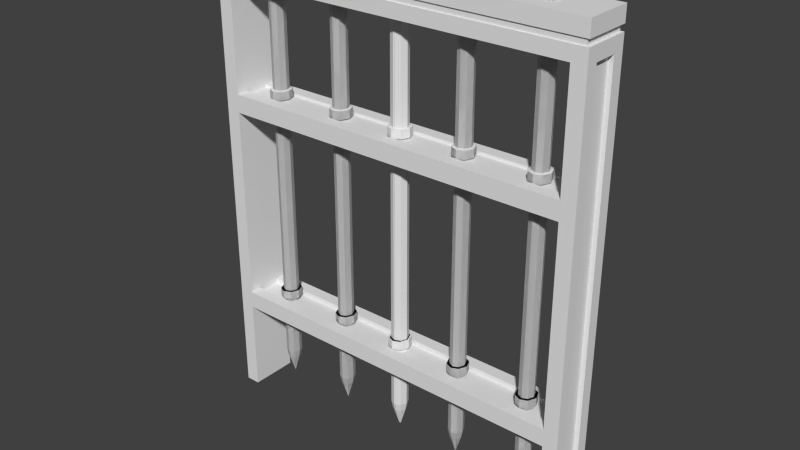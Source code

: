 # Source: TrapGate.blend  (saved by Blender 2.74.0; exported with 4.5.12 LTS)
import bpy
from mathutils import Matrix  # noqa: F401  (used for matrix-valued properties, if any)

bpy.ops.wm.read_factory_settings(use_empty=True)
scene = bpy.context.scene
scene.name = 'Scene'

# ---- collections
col_collection_1 = bpy.data.collections.new('Collection 1'); scene.collection.children.link(col_collection_1)

# ---- world
world_world = bpy.data.worlds.new('World'); scene.world = world_world
world_world.color = (0.05088, 0.05088, 0.05088)
world_world.use_sun_shadow = False
world_world.sun_shadow_jitter_overblur = 0.0
world_world.cycles.sampling_method = 'MANUAL'
world_world.cycles.sample_map_resolution = 256

# ---- meshes
me_cube_001 = bpy.data.meshes.new('Cube.001')
me_cube_001.from_pydata([(1.0, 0.0, -0.5583), (1.0, 0.0, 0.5583), (1.0, -1.484, -0.5583), (1.0, -1.484, 0.5583), (1.0, 1.484, -0.5583), (1.0, 1.484, 0.5583), (1.0, -0.7419, -0.5583), (1.0, -0.7419, 0.5583), (1.0, 0.7419, -0.5583), (1.0, 0.7419, 0.5583), (0.5, 0.0, 0.5583), (0.5, 1.484, 0.5583), (0.5, -1.484, -0.5583), (0.5, 1.484, -0.5583), (0.5, -1.484, 0.5583), (0.5, 0.0, -0.5583), (0.5, -0.7419, 0.5583), (0.5, -0.7419, -0.5583), (0.5, 0.7419, 0.5583), (0.5, 0.7419, -0.5583), (0.9244, 1.484, 0.5583), (0.9244, -1.484, -0.5583), (0.9244, 0.0, -0.5583), (0.9244, -0.7419, -0.5583), (0.9244, 0.7419, -0.5583), (0.9244, 0.0, 0.5583), (0.9244, 1.484, -0.5583), (0.9244, -1.484, 0.5583), (0.9244, -0.7419, 0.5583), (0.9244, 0.7419, 0.5583), (1.0, -1.484, -2.023), (1.0, -0.7419, -2.023), (1.0, 0.0, -2.023), (1.0, 0.7419, -2.023), (1.0, 1.484, -2.023), (0.9244, -1.484, -2.023), (0.5, 1.484, -2.023), (0.9244, 0.0, -2.023), (0.9244, -0.7419, -2.023), (0.9244, 0.7419, -2.023), (0.5, -1.484, -2.023), (0.9244, 1.484, -2.023), (0.5, -0.7419, -2.023), (0.5, 0.7419, -2.023), (1.0, -1.484, -33.78), (1.0, -0.7419, -33.78), (1.0, 0.0, -33.78), (1.0, 0.7419, -33.78), (1.0, 1.484, -33.78), (0.9244, -1.484, -33.78), (0.9244, 0.0, -33.78), (0.9244, -0.7419, -33.78), (0.9244, 0.7419, -33.78), (0.9244, 1.484, -33.78), (0.9244, 0.7419, -17.9), (0.9244, -0.7419, -17.9), (0.9244, -1.484, -17.9), (0.9244, 1.484, -17.9), (0.9244, 0.0, -17.9), (1.0, 1.484, -17.9), (1.0, 0.7419, -17.9), (1.0, -1.484, -17.9), (1.0, -0.7419, -17.9), (0.9244, 0.7419, -9.963), (0.9244, -1.484, -9.963), (1.0, 0.7419, -9.963), (1.0, -1.484, -9.963), (0.9244, -0.7419, -9.963), (0.9244, 1.484, -9.963), (0.9244, 0.0, -9.963), (1.0, 1.484, -9.963), (1.0, -0.7419, -9.963), (0.9244, -0.7419, -25.61), (0.9244, 1.484, -25.61), (0.9244, 0.0, -25.61), (1.0, 1.484, -25.61), (1.0, -0.7419, -25.61), (0.9244, 0.7419, -25.61), (0.9244, -1.484, -25.61), (1.0, 0.7419, -25.61), (1.0, -1.484, -25.61), (0.9244, -0.7419, -11.29), (0.9244, 1.484, -11.29), (0.9244, 0.0, -11.29), (1.0, 1.484, -11.29), (1.0, -0.7419, -11.29), (0.9244, 0.7419, -11.29), (0.9244, -1.484, -11.29), (1.0, 0.7419, -11.29), (1.0, -1.484, -11.29), (0.9244, -0.7419, -26.89), (0.9244, 1.484, -26.89), (0.9244, 0.0, -26.89), (1.0, 1.484, -26.89), (1.0, -0.7419, -26.89), (0.9244, 0.7419, -26.89), (0.9244, -1.484, -26.89), (1.0, 0.7419, -26.89), (1.0, -1.484, -26.89), (0.9766, -0.7419, -2.023), (0.9766, 0.0, -2.023), (0.9766, 0.7419, -2.023), (0.9766, -0.7419, -33.78), (0.9766, 0.0, -33.78), (0.9766, 0.7419, -33.78), (0.9766, 0.7419, -9.963), (0.9766, 0.0, -26.89), (0.9766, -0.7419, -26.89), (0.9766, 0.7419, -25.61), (0.9766, 0.7419, -17.9), (0.9766, 0.0, -11.29), (0.9766, 0.0, -17.9), (0.9766, -0.7419, -11.29), (0.9766, -0.7419, -17.9), (0.9766, 0.7419, -11.29), (0.9766, 0.0, -9.963), (0.9766, -0.7419, -9.963), (0.9766, 0.0, -25.61), (0.9766, -0.7419, -25.61), (0.9766, 0.7419, -26.89), (1.0, 1.484, -1.009), (1.0, -0.7419, -1.009), (0.9244, 1.484, -1.009), (1.0, 0.0, -1.009), (0.5, -1.484, -1.009), (0.9244, -1.484, -1.009), (0.5, 1.484, -1.009), (1.0, -1.484, -1.009), (1.0, 0.7419, -1.009), (0.9852, 1.663e-10, -0.5583), (0.9852, -1.393, -0.5583), (0.9852, 1.393, -0.5583), (0.9852, -0.6964, -0.5583), (0.9852, 0.6964, -0.5583), (0.437, -1.393, -0.5583), (0.437, 1.393, -0.5583), (0.9022, -1.393, -0.5583), (0.9022, 1.393, -0.5583), (0.9852, 1.393, -1.009), (0.9852, -0.6964, -1.009), (0.9022, 1.393, -1.009), (0.9852, 1.663e-10, -1.009), (0.437, -1.393, -1.009), (0.9022, -1.393, -1.009), (0.437, 1.393, -1.009), (0.9852, -1.393, -1.009), (0.9852, 0.6964, -1.009), (0.9244, 0.7419, -10.16), (0.9244, 0.0, -10.16), (0.9244, -0.7419, -10.16), (0.9244, 0.0, -25.97), (0.9244, -0.7419, -25.97), (0.9244, 0.7419, -25.97), (-0.01759, -0.2902, -31.01), (-0.02282, -0.3608, 0.9401), (-0.01759, 0.2902, -31.01), (-0.02282, 0.3608, 0.9401), (0.02537, -0.2902, -31.01), (0.03059, -0.3608, 0.9401), (0.02537, 0.2902, -31.01), (0.03059, 0.3608, 0.9401), (0.003885, 0.4958, 0.9401), (0.003885, 0.3988, -31.01), (0.003885, -0.4958, 0.9401), (0.003885, -0.3988, -31.01), (-0.03521, 0.0, 0.9401), (-0.02756, 6.607e-08, -31.01), (0.04298, 0.0, 0.9401), (0.03533, 6.607e-08, -31.01), (0.003885, 0.0, 0.9401), (0.003885, 6.607e-08, -32.42), (-0.02282, -0.3608, -30.43), (-0.02282, 0.3608, -30.43), (0.03059, 0.3608, -30.43), (0.03059, -0.3608, -30.43), (0.003885, -0.4958, -30.43), (0.003885, 0.4958, -30.43), (0.04298, 6.607e-08, -30.43), (-0.03521, 6.607e-08, -30.43), (0.727, -0.2902, -31.01), (0.7217, -0.3608, 0.9401), (0.727, 0.2902, -31.01), (0.7217, 0.3608, 0.9401), (0.7699, -0.2902, -31.01), (0.7751, -0.3608, 0.9401), (0.7699, 0.2902, -31.01), (0.7751, 0.3608, 0.9401), (0.7484, 0.4958, 0.9401), (0.7484, 0.3988, -31.01), (0.7484, -0.4958, 0.9401), (0.7484, -0.3988, -31.01), (0.7093, 0.0, 0.9401), (0.717, 6.607e-08, -31.01), (0.7875, 0.0, 0.9401), (0.7799, 6.607e-08, -31.01), (0.7484, 0.0, 0.9401), (0.7484, 6.607e-08, -32.42), (0.7217, -0.3608, -30.43), (0.7217, 0.3608, -30.43), (0.7751, 0.3608, -30.43), (0.7751, -0.3608, -30.43), (0.7484, -0.4958, -30.43), (0.7484, 0.4958, -30.43), (0.7875, 6.607e-08, -30.43), (0.7093, 6.607e-08, -30.43), (-0.727, -0.2902, -31.01), (-0.7217, -0.3608, 0.9401), (-0.727, 0.2902, -31.01), (-0.7217, 0.3608, 0.9401), (-0.7699, -0.2902, -31.01), (-0.7751, -0.3608, 0.9401), (-0.7699, 0.2902, -31.01), (-0.7751, 0.3608, 0.9401), (-0.7484, 0.4958, 0.9401), (-0.7484, 0.3988, -31.01), (-0.7484, -0.4958, 0.9401), (-0.7484, -0.3988, -31.01), (-0.7093, 0.0, 0.9401), (-0.717, 6.607e-08, -31.01), (-0.7875, 0.0, 0.9401), (-0.7799, 6.607e-08, -31.01), (-0.7484, 0.0, 0.9401), (-0.7484, 6.607e-08, -32.42), (-0.7217, -0.3608, -30.43), (-0.7217, 0.3608, -30.43), (-0.7751, 0.3608, -30.43), (-0.7751, -0.3608, -30.43), (-0.7484, -0.4958, -30.43), (-0.7484, 0.4958, -30.43), (-0.7875, 6.607e-08, -30.43), (-0.7093, 6.607e-08, -30.43), (0.3353, -0.2902, -31.01), (0.3301, -0.3608, 0.9401), (0.3353, 0.2902, -31.01), (0.3301, 0.3608, 0.9401), (0.3783, -0.2902, -31.01), (0.3835, -0.3608, 0.9401), (0.3783, 0.2902, -31.01), (0.3835, 0.3608, 0.9401), (0.3568, 0.4958, 0.9401), (0.3568, 0.3988, -31.01), (0.3568, -0.4958, 0.9401), (0.3568, -0.3988, -31.01), (0.3177, 0.0, 0.9401), (0.3253, 6.607e-08, -31.01), (0.3959, 0.0, 0.9401), (0.3882, 6.607e-08, -31.01), (0.3568, 0.0, 0.9401), (0.3568, 6.607e-08, -32.42), (0.3301, -0.3608, -30.43), (0.3301, 0.3608, -30.43), (0.3835, 0.3608, -30.43), (0.3835, -0.3608, -30.43), (0.3568, -0.4958, -30.43), (0.3568, 0.4958, -30.43), (0.3959, 6.607e-08, -30.43), (0.3177, 6.607e-08, -30.43), (-0.3353, -0.2902, -31.01), (-0.3301, -0.3608, 0.9401), (-0.3353, 0.2902, -31.01), (-0.3301, 0.3608, 0.9401), (-0.3783, -0.2902, -31.01), (-0.3835, -0.3608, 0.9401), (-0.3783, 0.2902, -31.01), (-0.3835, 0.3608, 0.9401), (-0.3568, 0.4958, 0.9401), (-0.3568, 0.3988, -31.01), (-0.3568, -0.4958, 0.9401), (-0.3568, -0.3988, -31.01), (-0.3177, 0.0, 0.9401), (-0.3253, 6.607e-08, -31.01), (-0.3959, 0.0, 0.9401), (-0.3882, 6.607e-08, -31.01), (-0.3568, 0.0, 0.9401), (-0.3568, 6.607e-08, -32.42), (-0.3301, -0.3608, -30.43), (-0.3301, 0.3608, -30.43), (-0.3835, 0.3608, -30.43), (-0.3835, -0.3608, -30.43), (-0.3568, -0.4958, -30.43), (-0.3568, 0.4958, -30.43), (-0.3959, 6.607e-08, -30.43), (-0.3177, 6.607e-08, -30.43), (-0.7217, -0.3608, -25.68), (-0.7217, 0.3608, -25.68), (-0.7751, 0.3608, -25.68), (-0.7751, -0.3608, -25.68), (-0.7484, -0.4958, -25.68), (-0.7484, 0.4958, -25.68), (-0.7875, 3.304e-08, -25.68), (-0.7093, 3.304e-08, -25.68), (-0.3301, -0.3608, -25.68), (-0.3301, 0.3608, -25.68), (-0.3835, 0.3608, -25.68), (-0.3835, -0.3608, -25.68), (-0.3568, -0.4958, -25.68), (-0.3568, 0.4958, -25.68), (-0.3959, 3.304e-08, -25.68), (-0.3177, 3.304e-08, -25.68), (-0.02282, -0.3608, -25.68), (-0.02282, 0.3608, -25.68), (0.03059, 0.3608, -25.68), (0.03059, -0.3608, -25.68), (0.003885, -0.4958, -25.68), (0.003885, 0.4958, -25.68), (0.04298, 3.304e-08, -25.68), (-0.03521, 3.304e-08, -25.68), (0.3301, -0.3608, -25.68), (0.3301, 0.3608, -25.68), (0.3835, 0.3608, -25.68), (0.3835, -0.3608, -25.68), (0.3568, -0.4958, -25.68), (0.3568, 0.4958, -25.68), (0.3959, 3.304e-08, -25.68), (0.3177, 3.304e-08, -25.68), (0.7217, -0.3608, -25.68), (0.7217, 0.3608, -25.68), (0.7751, 0.3608, -25.68), (0.7751, -0.3608, -25.68), (0.7484, -0.4958, -25.68), (0.7484, 0.4958, -25.68), (0.7875, 3.304e-08, -25.68), (0.7093, 3.304e-08, -25.68), (0.7217, -0.3608, -6.902), (0.7217, 0.3608, -6.902), (0.7751, 0.3608, -6.902), (0.7751, -0.3608, -6.902), (0.7484, -0.4958, -6.902), (0.7484, 0.4958, -6.902), (0.7875, 1.652e-08, -6.902), (0.7093, 1.652e-08, -6.902), (0.3301, -0.3608, -6.902), (0.3301, 0.3608, -6.902), (0.3835, 0.3608, -6.902), (0.3835, -0.3608, -6.902), (0.3568, -0.4958, -6.902), (0.3568, 0.4958, -6.902), (0.3959, 1.652e-08, -6.902), (0.3177, 1.652e-08, -6.902), (-0.02282, -0.3608, -6.902), (-0.02282, 0.3608, -6.902), (0.03059, 0.3608, -6.902), (0.03059, -0.3608, -6.902), (0.003885, -0.4958, -6.902), (0.003885, 0.4958, -6.902), (0.04298, 1.652e-08, -6.902), (-0.03521, 1.652e-08, -6.902), (-0.3301, -0.3608, -6.902), (-0.3301, 0.3608, -6.902), (-0.3835, 0.3608, -6.902), (-0.3835, -0.3608, -6.902), (-0.3568, -0.4958, -6.902), (-0.3568, 0.4958, -6.902), (-0.3959, 1.652e-08, -6.902), (-0.3177, 1.652e-08, -6.902), (-0.7217, -0.3608, -6.902), (-0.7217, 0.3608, -6.902), (-0.7751, 0.3608, -6.902), (-0.7751, -0.3608, -6.902), (-0.7484, -0.4958, -6.902), (-0.7484, 0.4958, -6.902), (-0.7875, 1.652e-08, -6.902), (-0.7093, 1.652e-08, -6.902), (-0.7217, 0.3608, -10.07), (-0.7751, 0.3608, -10.07), (-0.7751, -0.3608, -10.07), (-0.7484, -0.4958, -10.07), (-0.7484, 0.4958, -10.07), (-0.7875, 2.478e-08, -10.07), (-0.7093, 2.478e-08, -10.07), (-0.7217, -0.3608, -10.07), (-0.3301, 0.3608, -10.07), (-0.3835, 0.3608, -10.07), (-0.3835, -0.3608, -10.07), (-0.3568, -0.4958, -10.07), (-0.3568, 0.4958, -10.07), (-0.3959, 2.478e-08, -10.07), (-0.3177, 2.478e-08, -10.07), (-0.3301, -0.3608, -10.07), (-0.02282, 0.3608, -10.07), (0.03059, 0.3608, -10.07), (0.03059, -0.3608, -10.07), (0.003885, -0.4958, -10.07), (0.003885, 0.4958, -10.07), (0.04298, 2.478e-08, -10.07), (-0.03521, 2.478e-08, -10.07), (-0.02282, -0.3608, -10.07), (0.3301, 0.3608, -10.07), (0.3835, 0.3608, -10.07), (0.3835, -0.3608, -10.07), (0.3568, -0.4958, -10.07), (0.3568, 0.4958, -10.07), (0.3959, 2.478e-08, -10.07), (0.3177, 2.478e-08, -10.07), (0.3301, -0.3608, -10.07), (0.7217, 0.3608, -10.07), (0.7751, 0.3608, -10.07), (0.7751, -0.3608, -10.07), (0.7484, -0.4958, -10.07), (0.7484, 0.4958, -10.07), (0.7875, 2.478e-08, -10.07), (0.7093, 2.478e-08, -10.07), (0.7217, -0.3608, -10.07), (0.7217, -0.3608, -9.404), (0.7217, 0.3608, -9.404), (0.7751, 0.3608, -9.404), (0.7751, -0.3608, -9.404), (0.7484, -0.4958, -9.404), (0.7484, 0.4958, -9.404), (0.7875, 2.065e-08, -9.404), (0.7093, 2.065e-08, -9.404), (0.3301, -0.3608, -9.404), (0.3301, 0.3608, -9.404), (0.3835, 0.3608, -9.404), (0.3835, -0.3608, -9.404), (0.3568, -0.4958, -9.404), (0.3568, 0.4958, -9.404), (0.3959, 2.065e-08, -9.404), (0.3177, 2.065e-08, -9.404), (-0.02282, -0.3608, -9.404), (-0.02282, 0.3608, -9.404), (0.03059, 0.3608, -9.404), (0.03059, -0.3608, -9.404), (0.003885, -0.4958, -9.404), (0.003885, 0.4958, -9.404), (0.04298, 2.065e-08, -9.404), (-0.03521, 2.065e-08, -9.404), (-0.3301, -0.3608, -9.404), (-0.3301, 0.3608, -9.404), (-0.3835, 0.3608, -9.404), (-0.3835, -0.3608, -9.404), (-0.3568, -0.4958, -9.404), (-0.3568, 0.4958, -9.404), (-0.3959, 2.065e-08, -9.404), (-0.3177, 2.065e-08, -9.404), (-0.7217, -0.3608, -9.404), (-0.7217, 0.3608, -9.404), (-0.7751, 0.3608, -9.404), (-0.7751, -0.3608, -9.404), (-0.7484, -0.4958, -9.404), (-0.7484, 0.4958, -9.404), (-0.7875, 2.065e-08, -9.404), (-0.7093, 2.065e-08, -9.404), (-0.7117, 0.4919, -10.04), (-0.7852, 0.4919, -10.04), (-0.7852, -0.4919, -10.04), (-0.7484, -0.6784, -10.04), (-0.7484, 0.6784, -10.04), (-0.8019, 2.478e-08, -10.04), (-0.6949, 2.478e-08, -10.04), (-0.7117, -0.4919, -10.04), (-0.3201, 0.4919, -10.04), (-0.3935, 0.4919, -10.04), (-0.3935, -0.4919, -10.04), (-0.3568, -0.6784, -10.04), (-0.3568, 0.6784, -10.04), (-0.4103, 2.478e-08, -10.04), (-0.3033, 2.478e-08, -10.04), (-0.3201, -0.4919, -10.04), (-0.03284, 0.4919, -10.04), (0.04061, 0.4919, -10.04), (0.04061, -0.4919, -10.04), (0.003885, -0.6784, -10.04), (0.003885, 0.6784, -10.04), (0.05738, 2.478e-08, -10.04), (-0.04961, 2.478e-08, -10.04), (-0.03284, -0.4919, -10.04), (0.3201, 0.4919, -10.04), (0.3935, 0.4919, -10.04), (0.3935, -0.4919, -10.04), (0.3568, -0.6784, -10.04), (0.3568, 0.6784, -10.04), (0.4103, 2.478e-08, -10.04), (0.3033, 2.478e-08, -10.04), (0.3201, -0.4919, -10.04), (0.7117, 0.4919, -10.04), (0.7852, 0.4919, -10.04), (0.7852, -0.4919, -10.04), (0.7484, -0.6784, -10.04), (0.7484, 0.6784, -10.04), (0.8019, 2.478e-08, -10.04), (0.6949, 2.478e-08, -10.04), (0.7117, -0.4919, -10.04), (0.7117, -0.4919, -9.44), (0.7117, 0.4919, -9.44), (0.7852, 0.4919, -9.44), (0.7852, -0.4919, -9.44), (0.7484, -0.6784, -9.44), (0.7484, 0.6784, -9.44), (0.8019, 2.065e-08, -9.44), (0.6949, 2.065e-08, -9.44), (0.3201, -0.4919, -9.44), (0.3201, 0.4919, -9.44), (0.3935, 0.4919, -9.44), (0.3935, -0.4919, -9.44), (0.3568, -0.6784, -9.44), (0.3568, 0.6784, -9.44), (0.4103, 2.065e-08, -9.44), (0.3033, 2.065e-08, -9.44), (-0.03284, -0.4919, -9.44), (-0.03284, 0.4919, -9.44), (0.04061, 0.4919, -9.44), (0.04061, -0.4919, -9.44), (0.003885, -0.6784, -9.44), (0.003885, 0.6784, -9.44), (0.05738, 2.065e-08, -9.44), (-0.04961, 2.065e-08, -9.44), (-0.3201, -0.4919, -9.44), (-0.3201, 0.4919, -9.44), (-0.3935, 0.4919, -9.44), (-0.3935, -0.4919, -9.44), (-0.3568, -0.6784, -9.44), (-0.3568, 0.6784, -9.44), (-0.4103, 2.065e-08, -9.44), (-0.3033, 2.065e-08, -9.44), (-0.7117, -0.4919, -9.44), (-0.7117, 0.4919, -9.44), (-0.7852, 0.4919, -9.44), (-0.7852, -0.4919, -9.44), (-0.7484, -0.6784, -9.44), (-0.7484, 0.6784, -9.44), (-0.8019, 2.065e-08, -9.44), (-0.6949, 2.065e-08, -9.44), (0.7217, 0.3608, -25.03), (0.7751, 0.3608, -25.03), (0.7751, -0.3608, -25.03), (0.7484, -0.4958, -25.03), (0.7484, 0.4958, -25.03), (0.7875, 2.891e-08, -25.03), (0.7093, 2.891e-08, -25.03), (0.7217, -0.3608, -25.03), (0.3301, 0.3608, -25.03), (0.3835, 0.3608, -25.03), (0.3835, -0.3608, -25.03), (0.3568, -0.4958, -25.03), (0.3568, 0.4958, -25.03), (0.3959, 2.891e-08, -25.03), (0.3177, 2.891e-08, -25.03), (0.3301, -0.3608, -25.03), (-0.02282, 0.3608, -25.03), (0.03059, 0.3608, -25.03), (0.03059, -0.3608, -25.03), (0.003885, -0.4958, -25.03), (0.003885, 0.4958, -25.03), (0.04298, 2.891e-08, -25.03), (-0.03521, 2.891e-08, -25.03), (-0.02282, -0.3608, -25.03), (-0.3301, 0.3608, -25.03), (-0.3835, 0.3608, -25.03), (-0.3835, -0.3608, -25.03), (-0.3568, -0.4958, -25.03), (-0.3568, 0.4958, -25.03), (-0.3959, 2.891e-08, -25.03), (-0.3177, 2.891e-08, -25.03), (-0.3301, -0.3608, -25.03), (-0.7217, 0.3608, -25.03), (-0.7751, 0.3608, -25.03), (-0.7751, -0.3608, -25.03), (-0.7484, -0.4958, -25.03), (-0.7484, 0.4958, -25.03), (-0.7875, 2.891e-08, -25.03), (-0.7093, 2.891e-08, -25.03), (-0.7217, -0.3608, -25.03), (-0.7122, -0.4857, -25.68), (-0.7122, 0.4857, -25.68), (-0.7847, 0.4857, -25.68), (-0.7847, -0.4857, -25.68), (-0.7484, -0.6696, -25.68), (-0.7484, 0.6696, -25.68), (-0.8012, 4.383e-08, -25.68), (-0.6956, 4.023e-08, -25.68), (-0.3205, -0.4857, -25.68), (-0.3205, 0.4857, -25.68), (-0.393, 0.4857, -25.68), (-0.393, -0.4857, -25.68), (-0.3568, -0.6696, -25.68), (-0.3568, 0.6696, -25.68), (-0.4096, 4.383e-08, -25.68), (-0.304, 4.383e-08, -25.68), (-0.03236, -0.4857, -25.68), (-0.03236, 0.4857, -25.68), (0.04013, 0.4857, -25.68), (0.04013, -0.4857, -25.68), (0.003885, -0.6696, -25.68), (0.003885, 0.6696, -25.68), (0.05669, 4.023e-08, -25.68), (-0.04892, 3.304e-08, -25.68), (0.3205, -0.4857, -25.68), (0.3205, 0.4857, -25.68), (0.393, 0.4857, -25.68), (0.393, -0.4857, -25.68), (0.3568, -0.6696, -25.68), (0.3568, 0.6696, -25.68), (0.4096, 4.383e-08, -25.68), (0.304, 4.383e-08, -25.68), (0.7122, -0.4857, -25.68), (0.7122, 0.4857, -25.68), (0.7847, 0.4857, -25.68), (0.7847, -0.4857, -25.68), (0.7484, -0.6696, -25.68), (0.7484, 0.6696, -25.68), (0.8012, 4.023e-08, -25.68), (0.6956, 4.023e-08, -25.68), (0.7122, 0.4857, -25.03), (0.7847, 0.4857, -25.03), (0.7847, -0.4857, -25.03), (0.7484, -0.6696, -25.03), (0.7484, 0.6696, -25.03), (0.8012, 1.811e-08, -25.03), (0.6956, 1.811e-08, -25.03), (0.7122, -0.4857, -25.03), (0.3205, 0.4857, -25.03), (0.393, 0.4857, -25.03), (0.393, -0.4857, -25.03), (0.3568, -0.6696, -25.03), (0.3568, 0.6696, -25.03), (0.4096, 1.811e-08, -25.03), (0.304, 2.171e-08, -25.03), (0.3205, -0.4857, -25.03), (-0.03236, 0.4857, -25.03), (0.04013, 0.4857, -25.03), (0.04013, -0.4857, -25.03), (0.003885, -0.6696, -25.03), (0.003885, 0.6696, -25.03), (0.05669, 2.171e-08, -25.03), (-0.04892, 1.811e-08, -25.03), (-0.03236, -0.4857, -25.03), (-0.3205, 0.4857, -25.03), (-0.393, 0.4857, -25.03), (-0.393, -0.4857, -25.03), (-0.3568, -0.6696, -25.03), (-0.3568, 0.6696, -25.03), (-0.4096, 1.811e-08, -25.03), (-0.304, 2.171e-08, -25.03), (-0.3205, -0.4857, -25.03), (-0.7122, 0.4857, -25.03), (-0.7847, 0.4857, -25.03), (-0.7847, -0.4857, -25.03), (-0.7484, -0.6696, -25.03), (-0.7484, 0.6696, -25.03), (-0.8012, 1.811e-08, -25.03), (-0.6956, 2.171e-08, -25.03), (-0.7122, -0.4857, -25.03), (-1.0, 0.0, -0.5583), (-1.0, 0.0, 0.5583), (-1.0, -1.484, -0.5583), (-1.0, -1.484, 0.5583), (-1.0, 1.484, -0.5583), (-1.0, 1.484, 0.5583), (-1.0, -0.7419, -0.5583), (-1.0, -0.7419, 0.5583), (-1.0, 0.7419, -0.5583), (-1.0, 0.7419, 0.5583), (-0.5, 0.0, 0.5583), (-0.5, 1.484, 0.5583), (-0.5, -1.484, -0.5583), (-0.5, 1.484, -0.5583), (-0.5, -1.484, 0.5583), (-0.5, 0.0, -0.5583), (-0.5, -0.7419, 0.5583), (-0.5, -0.7419, -0.5583), (-0.5, 0.7419, 0.5583), (-0.5, 0.7419, -0.5583), (-0.9244, 1.484, 0.5583), (-0.9244, -1.484, -0.5583), (-0.9244, 0.0, -0.5583), (-0.9244, -0.7419, -0.5583), (-0.9244, 0.7419, -0.5583), (-0.9244, 0.0, 0.5583), (-0.9244, 1.484, -0.5583), (-0.9244, -1.484, 0.5583), (-0.9244, -0.7419, 0.5583), (-0.9244, 0.7419, 0.5583), (-1.0, -1.484, -2.023), (-1.0, -0.7419, -2.023), (-1.0, 0.0, -2.023), (-1.0, 0.7419, -2.023), (-1.0, 1.484, -2.023), (-0.9244, -1.484, -2.023), (-0.5, 1.484, -2.023), (-0.9244, 0.0, -2.023), (-0.9244, -0.7419, -2.023), (-0.9244, 0.7419, -2.023), (-0.5, -1.484, -2.023), (-0.9244, 1.484, -2.023), (-0.5, -0.7419, -2.023), (-0.5, 0.7419, -2.023), (-1.0, -1.484, -33.78), (-1.0, -0.7419, -33.78), (-1.0, 0.0, -33.78), (-1.0, 0.7419, -33.78), (-1.0, 1.484, -33.78), (-0.9244, -1.484, -33.78), (-0.9244, 0.0, -33.78), (-0.9244, -0.7419, -33.78), (-0.9244, 0.7419, -33.78), (-0.9244, 1.484, -33.78), (-0.9244, 0.7419, -17.9), (-0.9244, -0.7419, -17.9), (-0.9244, -1.484, -17.9), (-0.9244, 1.484, -17.9), (-0.9244, 0.0, -17.9), (-1.0, 1.484, -17.9), (-1.0, 0.7419, -17.9), (-1.0, -1.484, -17.9), (-1.0, -0.7419, -17.9), (-0.9244, 0.7419, -9.963), (-0.9244, -1.484, -9.963), (-1.0, 0.7419, -9.963), (-1.0, -1.484, -9.963), (-0.9244, -0.7419, -9.963), (-0.9244, 1.484, -9.963), (-0.9244, 0.0, -9.963), (-1.0, 1.484, -9.963), (-1.0, -0.7419, -9.963), (-0.9244, -0.7419, -25.61), (-0.9244, 1.484, -25.61), (-0.9244, 0.0, -25.61), (-1.0, 1.484, -25.61), (-1.0, -0.7419, -25.61), (-0.9244, 0.7419, -25.61), (-0.9244, -1.484, -25.61), (-1.0, 0.7419, -25.61), (-1.0, -1.484, -25.61), (-0.9244, -0.7419, -11.29), (-0.9244, 1.484, -11.29), (-0.9244, 0.0, -11.29), (-1.0, 1.484, -11.29), (-1.0, -0.7419, -11.29), (-0.9244, 0.7419, -11.29), (-0.9244, -1.484, -11.29), (-1.0, 0.7419, -11.29), (-1.0, -1.484, -11.29), (-0.9244, -0.7419, -26.89), (-0.9244, 1.484, -26.89), (-0.9244, 0.0, -26.89), (-1.0, 1.484, -26.89), (-1.0, -0.7419, -26.89), (-0.9244, 0.7419, -26.89), (-0.9244, -1.484, -26.89), (-1.0, 0.7419, -26.89), (-1.0, -1.484, -26.89), (-0.9766, -0.7419, -2.023), (-0.9766, 0.0, -2.023), (-0.9766, 0.7419, -2.023), (-0.9766, -0.7419, -33.78), (-0.9766, 0.0, -33.78), (-0.9766, 0.7419, -33.78), (-0.9766, 0.7419, -9.963), (-0.9766, 0.0, -26.89), (-0.9766, -0.7419, -26.89), (-0.9766, 0.7419, -25.61), (-0.9766, 0.7419, -17.9), (-0.9766, 0.0, -11.29), (-0.9766, 0.0, -17.9), (-0.9766, -0.7419, -11.29), (-0.9766, -0.7419, -17.9), (-0.9766, 0.7419, -11.29), (-0.9766, 0.0, -9.963), (-0.9766, -0.7419, -9.963), (-0.9766, 0.0, -25.61), (-0.9766, -0.7419, -25.61), (-0.9766, 0.7419, -26.89), (-1.0, 1.484, -1.009), (-1.0, -0.7419, -1.009), (-0.9244, 1.484, -1.009), (-1.0, 0.0, -1.009), (-0.5, -1.484, -1.009), (-0.9244, -1.484, -1.009), (-0.5, 1.484, -1.009), (-1.0, -1.484, -1.009), (-1.0, 0.7419, -1.009), (-0.9852, 1.663e-10, -0.5583), (-0.9852, -1.393, -0.5583), (-0.9852, 1.393, -0.5583), (-0.9852, -0.6964, -0.5583), (-0.9852, 0.6964, -0.5583), (-0.437, -1.393, -0.5583), (-0.437, 1.393, -0.5583), (-0.9022, -1.393, -0.5583), (-0.9022, 1.393, -0.5583), (-0.9852, 1.393, -1.009), (-0.9852, -0.6964, -1.009), (-0.9022, 1.393, -1.009), (-0.9852, 1.663e-10, -1.009), (-0.437, -1.393, -1.009), (-0.9022, -1.393, -1.009), (-0.437, 1.393, -1.009), (-0.9852, -1.393, -1.009), (-0.9852, 0.6964, -1.009), (-0.9244, 0.7419, -10.16), (-0.9244, 0.0, -10.16), (-0.9244, -0.7419, -10.16), (-0.9244, 0.0, -25.97), (-0.9244, -0.7419, -25.97), (-0.9244, 0.7419, -25.97), (0.0, 0.0, 0.5583), (0.0, 1.484, -0.5583), (0.0, -1.484, 0.5583), (0.0, -0.7419, 0.5583), (0.0, 0.7419, 0.5583), (0.0, 1.484, 0.5583), (0.0, -1.484, -0.5583), (0.0, 0.0, -0.5583), (0.0, -0.7419, -0.5583), (0.0, 0.7419, -0.5583), (0.0, 1.484, -2.023), (0.0, -1.484, -2.023), (0.0, -0.7419, -2.023), (0.0, 0.7419, -2.023), (0.0, 1.484, -1.009), (0.0, -1.484, -1.009), (0.0, 1.393, -0.5583), (0.0, -1.393, -0.5583), (0.0, 1.393, -1.009), (0.0, -1.393, -1.009), (0.0, 1.484, -11.29), (0.0, -1.484, -11.29), (0.0, -0.7419, -11.29), (0.0, 0.7419, -11.29), (0.0, 0.0, -11.29), (0.0, 1.484, -9.963), (0.0, -1.484, -9.963), (0.0, -0.7419, -9.963), (0.0, 0.7419, -9.963), (0.0, -0.7419, -10.16), (0.0, 0.7419, -10.16), (0.0, 0.0, -10.16), (0.0, -0.7419, -26.89), (0.0, 0.0, -26.89), (0.0, 0.7419, -26.89), (0.0, 1.484, -26.89), (0.0, -1.484, -26.89), (0.0, 1.484, -25.61), (0.0, 0.7419, -25.61), (0.0, -0.7419, -25.61), (0.0, -1.484, -25.61), (0.0, 0.0, -25.97), (0.0, 0.7419, -25.97), (0.0, -0.7419, -25.97), (0.01759, -0.2902, -31.01), (0.02282, -0.3608, 0.9401), (0.01759, 0.2902, -31.01), (0.02282, 0.3608, 0.9401), (-0.02537, -0.2902, -31.01), (-0.03059, -0.3608, 0.9401), (-0.02537, 0.2902, -31.01), (-0.03059, 0.3608, 0.9401), (-0.003885, 0.4958, 0.9401), (-0.003885, 0.3988, -31.01), (-0.003885, -0.4958, 0.9401), (-0.003885, -0.3988, -31.01), (0.03521, 0.0, 0.9401), (0.02756, 6.607e-08, -31.01), (-0.04298, 0.0, 0.9401), (-0.03533, 6.607e-08, -31.01), (-0.003885, 0.0, 0.9401), (-0.003885, 6.607e-08, -32.42), (0.02282, -0.3608, -30.43), (0.02282, 0.3608, -30.43), (-0.03059, 0.3608, -30.43), (-0.03059, -0.3608, -30.43), (-0.003885, -0.4958, -30.43), (-0.003885, 0.4958, -30.43), (-0.04298, 6.607e-08, -30.43), (0.03521, 6.607e-08, -30.43), (-0.727, -0.2902, -31.01), (-0.7217, -0.3608, 0.9401), (-0.727, 0.2902, -31.01), (-0.7217, 0.3608, 0.9401), (-0.7699, -0.2902, -31.01), (-0.7751, -0.3608, 0.9401), (-0.7699, 0.2902, -31.01), (-0.7751, 0.3608, 0.9401), (-0.7484, 0.4958, 0.9401), (-0.7484, 0.3988, -31.01), (-0.7484, -0.4958, 0.9401), (-0.7484, -0.3988, -31.01), (-0.7093, 0.0, 0.9401), (-0.717, 6.607e-08, -31.01), (-0.7875, 0.0, 0.9401), (-0.7799, 6.607e-08, -31.01), (-0.7484, 0.0, 0.9401), (-0.7484, 6.607e-08, -32.42), (-0.7217, -0.3608, -30.43), (-0.7217, 0.3608, -30.43), (-0.7751, 0.3608, -30.43), (-0.7751, -0.3608, -30.43), (-0.7484, -0.4958, -30.43), (-0.7484, 0.4958, -30.43), (-0.7875, 6.607e-08, -30.43), (-0.7093, 6.607e-08, -30.43), (0.727, -0.2902, -31.01), (0.7217, -0.3608, 0.9401), (0.727, 0.2902, -31.01), (0.7217, 0.3608, 0.9401), (0.7699, -0.2902, -31.01), (0.7751, -0.3608, 0.9401), (0.7699, 0.2902, -31.01), (0.7751, 0.3608, 0.9401), (0.7484, 0.4958, 0.9401), (0.7484, 0.3988, -31.01), (0.7484, -0.4958, 0.9401), (0.7484, -0.3988, -31.01), (0.7093, 0.0, 0.9401), (0.717, 6.607e-08, -31.01), (0.7875, 0.0, 0.9401), (0.7799, 6.607e-08, -31.01), (0.7484, 0.0, 0.9401), (0.7484, 6.607e-08, -32.42), (0.7217, -0.3608, -30.43), (0.7217, 0.3608, -30.43), (0.7751, 0.3608, -30.43), (0.7751, -0.3608, -30.43), (0.7484, -0.4958, -30.43), (0.7484, 0.4958, -30.43), (0.7875, 6.607e-08, -30.43), (0.7093, 6.607e-08, -30.43), (-0.3353, -0.2902, -31.01), (-0.3301, -0.3608, 0.9401), (-0.3353, 0.2902, -31.01), (-0.3301, 0.3608, 0.9401), (-0.3783, -0.2902, -31.01), (-0.3835, -0.3608, 0.9401), (-0.3783, 0.2902, -31.01), (-0.3835, 0.3608, 0.9401), (-0.3568, 0.4958, 0.9401), (-0.3568, 0.3988, -31.01), (-0.3568, -0.4958, 0.9401), (-0.3568, -0.3988, -31.01), (-0.3177, 0.0, 0.9401), (-0.3253, 6.607e-08, -31.01), (-0.3959, 0.0, 0.9401), (-0.3882, 6.607e-08, -31.01), (-0.3568, 0.0, 0.9401), (-0.3568, 6.607e-08, -32.42), (-0.3301, -0.3608, -30.43), (-0.3301, 0.3608, -30.43), (-0.3835, 0.3608, -30.43), (-0.3835, -0.3608, -30.43), (-0.3568, -0.4958, -30.43), (-0.3568, 0.4958, -30.43), (-0.3959, 6.607e-08, -30.43), (-0.3177, 6.607e-08, -30.43), (0.3353, -0.2902, -31.01), (0.3301, -0.3608, 0.9401), (0.3353, 0.2902, -31.01), (0.3301, 0.3608, 0.9401), (0.3783, -0.2902, -31.01), (0.3835, -0.3608, 0.9401), (0.3783, 0.2902, -31.01), (0.3835, 0.3608, 0.9401), (0.3568, 0.4958, 0.9401), (0.3568, 0.3988, -31.01), (0.3568, -0.4958, 0.9401), (0.3568, -0.3988, -31.01), (0.3177, 0.0, 0.9401), (0.3253, 6.607e-08, -31.01), (0.3959, 0.0, 0.9401), (0.3882, 6.607e-08, -31.01), (0.3568, 0.0, 0.9401), (0.3568, 6.607e-08, -32.42), (0.3301, -0.3608, -30.43), (0.3301, 0.3608, -30.43), (0.3835, 0.3608, -30.43), (0.3835, -0.3608, -30.43), (0.3568, -0.4958, -30.43), (0.3568, 0.4958, -30.43), (0.3959, 6.607e-08, -30.43), (0.3177, 6.607e-08, -30.43), (0.7217, -0.3608, -25.68), (0.7217, 0.3608, -25.68), (0.7751, 0.3608, -25.68), (0.7751, -0.3608, -25.68), (0.7484, -0.4958, -25.68), (0.7484, 0.4958, -25.68), (0.7875, 3.304e-08, -25.68), (0.7093, 3.304e-08, -25.68), (0.3301, -0.3608, -25.68), (0.3301, 0.3608, -25.68), (0.3835, 0.3608, -25.68), (0.3835, -0.3608, -25.68), (0.3568, -0.4958, -25.68), (0.3568, 0.4958, -25.68), (0.3959, 3.304e-08, -25.68), (0.3177, 3.304e-08, -25.68), (0.02282, -0.3608, -25.68), (0.02282, 0.3608, -25.68), (-0.03059, 0.3608, -25.68), (-0.03059, -0.3608, -25.68), (-0.003885, -0.4958, -25.68), (-0.003885, 0.4958, -25.68), (-0.04298, 3.304e-08, -25.68), (0.03521, 3.304e-08, -25.68), (-0.3301, -0.3608, -25.68), (-0.3301, 0.3608, -25.68), (-0.3835, 0.3608, -25.68), (-0.3835, -0.3608, -25.68), (-0.3568, -0.4958, -25.68), (-0.3568, 0.4958, -25.68), (-0.3959, 3.304e-08, -25.68), (-0.3177, 3.304e-08, -25.68), (-0.7217, -0.3608, -25.68), (-0.7217, 0.3608, -25.68), (-0.7751, 0.3608, -25.68), (-0.7751, -0.3608, -25.68), (-0.7484, -0.4958, -25.68), (-0.7484, 0.4958, -25.68), (-0.7875, 3.304e-08, -25.68), (-0.7093, 3.304e-08, -25.68), (-0.7217, -0.3608, -6.902), (-0.7217, 0.3608, -6.902), (-0.7751, 0.3608, -6.902), (-0.7751, -0.3608, -6.902), (-0.7484, -0.4958, -6.902), (-0.7484, 0.4958, -6.902), (-0.7875, 1.652e-08, -6.902), (-0.7093, 1.652e-08, -6.902), (-0.3301, -0.3608, -6.902), (-0.3301, 0.3608, -6.902), (-0.3835, 0.3608, -6.902), (-0.3835, -0.3608, -6.902), (-0.3568, -0.4958, -6.902), (-0.3568, 0.4958, -6.902), (-0.3959, 1.652e-08, -6.902), (-0.3177, 1.652e-08, -6.902), (0.02282, -0.3608, -6.902), (0.02282, 0.3608, -6.902), (-0.03059, 0.3608, -6.902), (-0.03059, -0.3608, -6.902), (-0.003885, -0.4958, -6.902), (-0.003885, 0.4958, -6.902), (-0.04298, 1.652e-08, -6.902), (0.03521, 1.652e-08, -6.902), (0.3301, -0.3608, -6.902), (0.3301, 0.3608, -6.902), (0.3835, 0.3608, -6.902), (0.3835, -0.3608, -6.902), (0.3568, -0.4958, -6.902), (0.3568, 0.4958, -6.902), (0.3959, 1.652e-08, -6.902), (0.3177, 1.652e-08, -6.902), (0.7217, -0.3608, -6.902), (0.7217, 0.3608, -6.902), (0.7751, 0.3608, -6.902), (0.7751, -0.3608, -6.902), (0.7484, -0.4958, -6.902), (0.7484, 0.4958, -6.902), (0.7875, 1.652e-08, -6.902), (0.7093, 1.652e-08, -6.902), (0.7217, 0.3608, -10.07), (0.7751, 0.3608, -10.07), (0.7751, -0.3608, -10.07), (0.7484, -0.4958, -10.07), (0.7484, 0.4958, -10.07), (0.7875, 2.478e-08, -10.07), (0.7093, 2.478e-08, -10.07), (0.7217, -0.3608, -10.07), (0.3301, 0.3608, -10.07), (0.3835, 0.3608, -10.07), (0.3835, -0.3608, -10.07), (0.3568, -0.4958, -10.07), (0.3568, 0.4958, -10.07), (0.3959, 2.478e-08, -10.07), (0.3177, 2.478e-08, -10.07), (0.3301, -0.3608, -10.07), (0.02282, 0.3608, -10.07), (-0.03059, 0.3608, -10.07), (-0.03059, -0.3608, -10.07), (-0.003885, -0.4958, -10.07), (-0.003885, 0.4958, -10.07), (-0.04298, 2.478e-08, -10.07), (0.03521, 2.478e-08, -10.07), (0.02282, -0.3608, -10.07), (-0.3301, 0.3608, -10.07), (-0.3835, 0.3608, -10.07), (-0.3835, -0.3608, -10.07), (-0.3568, -0.4958, -10.07), (-0.3568, 0.4958, -10.07), (-0.3959, 2.478e-08, -10.07), (-0.3177, 2.478e-08, -10.07), (-0.3301, -0.3608, -10.07), (-0.7217, 0.3608, -10.07), (-0.7751, 0.3608, -10.07), (-0.7751, -0.3608, -10.07), (-0.7484, -0.4958, -10.07), (-0.7484, 0.4958, -10.07), (-0.7875, 2.478e-08, -10.07), (-0.7093, 2.478e-08, -10.07), (-0.7217, -0.3608, -10.07), (-0.7217, -0.3608, -9.404), (-0.7217, 0.3608, -9.404), (-0.7751, 0.3608, -9.404), (-0.7751, -0.3608, -9.404), (-0.7484, -0.4958, -9.404), (-0.7484, 0.4958, -9.404), (-0.7875, 2.065e-08, -9.404), (-0.7093, 2.065e-08, -9.404), (-0.3301, -0.3608, -9.404), (-0.3301, 0.3608, -9.404), (-0.3835, 0.3608, -9.404), (-0.3835, -0.3608, -9.404), (-0.3568, -0.4958, -9.404), (-0.3568, 0.4958, -9.404), (-0.3959, 2.065e-08, -9.404), (-0.3177, 2.065e-08, -9.404), (0.02282, -0.3608, -9.404), (0.02282, 0.3608, -9.404), (-0.03059, 0.3608, -9.404), (-0.03059, -0.3608, -9.404), (-0.003885, -0.4958, -9.404), (-0.003885, 0.4958, -9.404), (-0.04298, 2.065e-08, -9.404), (0.03521, 2.065e-08, -9.404), (0.3301, -0.3608, -9.404), (0.3301, 0.3608, -9.404), (0.3835, 0.3608, -9.404), (0.3835, -0.3608, -9.404), (0.3568, -0.4958, -9.404), (0.3568, 0.4958, -9.404), (0.3959, 2.065e-08, -9.404), (0.3177, 2.065e-08, -9.404), (0.7217, -0.3608, -9.404), (0.7217, 0.3608, -9.404), (0.7751, 0.3608, -9.404), (0.7751, -0.3608, -9.404), (0.7484, -0.4958, -9.404), (0.7484, 0.4958, -9.404), (0.7875, 2.065e-08, -9.404), (0.7093, 2.065e-08, -9.404), (0.7117, 0.4919, -10.04), (0.7852, 0.4919, -10.04), (0.7852, -0.4919, -10.04), (0.7484, -0.6784, -10.04), (0.7484, 0.6784, -10.04), (0.8019, 2.478e-08, -10.04), (0.6949, 2.478e-08, -10.04), (0.7117, -0.4919, -10.04), (0.3201, 0.4919, -10.04), (0.3935, 0.4919, -10.04), (0.3935, -0.4919, -10.04), (0.3568, -0.6784, -10.04), (0.3568, 0.6784, -10.04), (0.4103, 2.478e-08, -10.04), (0.3033, 2.478e-08, -10.04), (0.3201, -0.4919, -10.04), (0.03284, 0.4919, -10.04), (-0.04061, 0.4919, -10.04), (-0.04061, -0.4919, -10.04), (-0.003885, -0.6784, -10.04), (-0.003885, 0.6784, -10.04), (-0.05738, 2.478e-08, -10.04), (0.04961, 2.478e-08, -10.04), (0.03284, -0.4919, -10.04), (-0.3201, 0.4919, -10.04), (-0.3935, 0.4919, -10.04), (-0.3935, -0.4919, -10.04), (-0.3568, -0.6784, -10.04), (-0.3568, 0.6784, -10.04), (-0.4103, 2.478e-08, -10.04), (-0.3033, 2.478e-08, -10.04), (-0.3201, -0.4919, -10.04), (-0.7117, 0.4919, -10.04), (-0.7852, 0.4919, -10.04), (-0.7852, -0.4919, -10.04), (-0.7484, -0.6784, -10.04), (-0.7484, 0.6784, -10.04), (-0.8019, 2.478e-08, -10.04), (-0.6949, 2.478e-08, -10.04), (-0.7117, -0.4919, -10.04), (-0.7117, -0.4919, -9.44), (-0.7117, 0.4919, -9.44), (-0.7852, 0.4919, -9.44), (-0.7852, -0.4919, -9.44), (-0.7484, -0.6784, -9.44), (-0.7484, 0.6784, -9.44), (-0.8019, 2.065e-08, -9.44), (-0.6949, 2.065e-08, -9.44), (-0.3201, -0.4919, -9.44), (-0.3201, 0.4919, -9.44), (-0.3935, 0.4919, -9.44), (-0.3935, -0.4919, -9.44), (-0.3568, -0.6784, -9.44), (-0.3568, 0.6784, -9.44), (-0.4103, 2.065e-08, -9.44), (-0.3033, 2.065e-08, -9.44), (0.03284, -0.4919, -9.44), (0.03284, 0.4919, -9.44), (-0.04061, 0.4919, -9.44), (-0.04061, -0.4919, -9.44), (-0.003885, -0.6784, -9.44), (-0.003885, 0.6784, -9.44), (-0.05738, 2.065e-08, -9.44), (0.04961, 2.065e-08, -9.44), (0.3201, -0.4919, -9.44), (0.3201, 0.4919, -9.44), (0.3935, 0.4919, -9.44), (0.3935, -0.4919, -9.44), (0.3568, -0.6784, -9.44), (0.3568, 0.6784, -9.44), (0.4103, 2.065e-08, -9.44), (0.3033, 2.065e-08, -9.44), (0.7117, -0.4919, -9.44), (0.7117, 0.4919, -9.44), (0.7852, 0.4919, -9.44), (0.7852, -0.4919, -9.44), (0.7484, -0.6784, -9.44), (0.7484, 0.6784, -9.44), (0.8019, 2.065e-08, -9.44), (0.6949, 2.065e-08, -9.44), (-0.7217, 0.3608, -25.03), (-0.7751, 0.3608, -25.03), (-0.7751, -0.3608, -25.03), (-0.7484, -0.4958, -25.03), (-0.7484, 0.4958, -25.03), (-0.7875, 2.891e-08, -25.03), (-0.7093, 2.891e-08, -25.03), (-0.7217, -0.3608, -25.03), (-0.3301, 0.3608, -25.03), (-0.3835, 0.3608, -25.03), (-0.3835, -0.3608, -25.03), (-0.3568, -0.4958, -25.03), (-0.3568, 0.4958, -25.03), (-0.3959, 2.891e-08, -25.03), (-0.3177, 2.891e-08, -25.03), (-0.3301, -0.3608, -25.03), (0.02282, 0.3608, -25.03), (-0.03059, 0.3608, -25.03), (-0.03059, -0.3608, -25.03), (-0.003885, -0.4958, -25.03), (-0.003885, 0.4958, -25.03), (-0.04298, 2.891e-08, -25.03), (0.03521, 2.891e-08, -25.03), (0.02282, -0.3608, -25.03), (0.3301, 0.3608, -25.03), (0.3835, 0.3608, -25.03), (0.3835, -0.3608, -25.03), (0.3568, -0.4958, -25.03), (0.3568, 0.4958, -25.03), (0.3959, 2.891e-08, -25.03), (0.3177, 2.891e-08, -25.03), (0.3301, -0.3608, -25.03), (0.7217, 0.3608, -25.03), (0.7751, 0.3608, -25.03), (0.7751, -0.3608, -25.03), (0.7484, -0.4958, -25.03), (0.7484, 0.4958, -25.03), (0.7875, 2.891e-08, -25.03), (0.7093, 2.891e-08, -25.03), (0.7217, -0.3608, -25.03), (0.7122, -0.4857, -25.68), (0.7122, 0.4857, -25.68), (0.7847, 0.4857, -25.68), (0.7847, -0.4857, -25.68), (0.7484, -0.6696, -25.68), (0.7484, 0.6696, -25.68), (0.8012, 4.383e-08, -25.68), (0.6956, 4.023e-08, -25.68), (0.3205, -0.4857, -25.68), (0.3205, 0.4857, -25.68), (0.393, 0.4857, -25.68), (0.393, -0.4857, -25.68), (0.3568, -0.6696, -25.68), (0.3568, 0.6696, -25.68), (0.4096, 4.383e-08, -25.68), (0.304, 4.383e-08, -25.68), (0.03236, -0.4857, -25.68), (0.03236, 0.4857, -25.68), (-0.04013, 0.4857, -25.68), (-0.04013, -0.4857, -25.68), (-0.003885, -0.6696, -25.68), (-0.003885, 0.6696, -25.68), (-0.05669, 4.023e-08, -25.68), (0.04892, 3.304e-08, -25.68), (-0.3205, -0.4857, -25.68), (-0.3205, 0.4857, -25.68), (-0.393, 0.4857, -25.68), (-0.393, -0.4857, -25.68), (-0.3568, -0.6696, -25.68), (-0.3568, 0.6696, -25.68), (-0.4096, 4.383e-08, -25.68), (-0.304, 4.383e-08, -25.68), (-0.7122, -0.4857, -25.68), (-0.7122, 0.4857, -25.68), (-0.7847, 0.4857, -25.68), (-0.7847, -0.4857, -25.68), (-0.7484, -0.6696, -25.68), (-0.7484, 0.6696, -25.68), (-0.8012, 4.023e-08, -25.68), (-0.6956, 4.023e-08, -25.68), (-0.7122, 0.4857, -25.03), (-0.7847, 0.4857, -25.03), (-0.7847, -0.4857, -25.03), (-0.7484, -0.6696, -25.03), (-0.7484, 0.6696, -25.03), (-0.8012, 1.811e-08, -25.03), (-0.6956, 1.811e-08, -25.03), (-0.7122, -0.4857, -25.03), (-0.3205, 0.4857, -25.03), (-0.393, 0.4857, -25.03), (-0.393, -0.4857, -25.03), (-0.3568, -0.6696, -25.03), (-0.3568, 0.6696, -25.03), (-0.4096, 1.811e-08, -25.03), (-0.304, 2.171e-08, -25.03), (-0.3205, -0.4857, -25.03), (0.03236, 0.4857, -25.03), (-0.04013, 0.4857, -25.03), (-0.04013, -0.4857, -25.03), (-0.003885, -0.6696, -25.03), (-0.003885, 0.6696, -25.03), (-0.05669, 2.171e-08, -25.03), (0.04892, 1.811e-08, -25.03), (0.03236, -0.4857, -25.03), (0.3205, 0.4857, -25.03), (0.393, 0.4857, -25.03), (0.393, -0.4857, -25.03), (0.3568, -0.6696, -25.03), (0.3568, 0.6696, -25.03), (0.4096, 1.811e-08, -25.03), (0.304, 2.171e-08, -25.03), (0.3205, -0.4857, -25.03), (0.7122, 0.4857, -25.03), (0.7847, 0.4857, -25.03), (0.7847, -0.4857, -25.03), (0.7484, -0.6696, -25.03), (0.7484, 0.6696, -25.03), (0.8012, 1.811e-08, -25.03), (0.6956, 2.171e-08, -25.03), (0.7122, -0.4857, -25.03)], [], [(20, 5, 4, 26), (7, 3, 2, 6), (24, 19, 43, 39), (810, 126, 36, 806), (9, 1, 0, 8), (1, 7, 6, 0), (5, 9, 8, 4), (22, 24, 39, 37), (803, 805, 19, 15), (25, 29, 18, 10), (28, 25, 10, 16), (27, 14, 12, 21), (29, 20, 11, 18), (804, 803, 15, 17), (122, 120, 34, 41), (123, 121, 31, 32), (801, 11, 13, 797), (27, 28, 16, 14), (3, 7, 28, 27), (9, 5, 20, 29), (3, 27, 21, 2), (7, 1, 25, 28), (1, 9, 29, 25), (15, 19, 24, 22), (17, 15, 22, 23), (125, 124, 40, 35), (17, 23, 38, 42), (11, 20, 26, 13), (92, 95, 52, 50), (90, 92, 50, 51), (95, 91, 53, 52), (96, 90, 51, 49), (809, 806, 36, 43), (807, 808, 42, 40), (43, 36, 41, 39), (40, 42, 38, 35), (121, 127, 30, 31), (127, 125, 35, 30), (120, 128, 33, 34), (804, 17, 42, 808), (128, 123, 32, 33), (23, 22, 37, 38), (126, 122, 41, 36), (49, 51, 45, 44), (52, 53, 48, 47), (51, 50, 46, 45), (50, 52, 47, 46), (91, 93, 48, 53), (31, 71, 116, 99), (98, 96, 49, 44), (93, 97, 47, 48), (65, 33, 101, 105), (94, 98, 44, 45), (85, 89, 61, 62), (47, 97, 119, 104), (84, 88, 60, 59), (89, 87, 56, 61), (85, 62, 113, 112), (82, 84, 59, 57), (87, 81, 55, 56), (86, 82, 57, 54), (81, 83, 58, 55), (83, 86, 54, 58), (37, 39, 63, 69), (38, 37, 69, 67), (39, 41, 68, 63), (35, 38, 67, 64), (41, 34, 70, 68), (33, 32, 100, 101), (30, 35, 64, 66), (34, 33, 65, 70), (88, 65, 105, 114), (31, 30, 66, 71), (62, 61, 80, 76), (60, 88, 114, 109), (59, 60, 79, 75), (61, 56, 78, 80), (32, 31, 99, 100), (57, 59, 75, 73), (56, 55, 72, 78), (54, 57, 73, 77), (55, 58, 74, 72), (58, 54, 77, 74), (68, 70, 84, 82), (97, 79, 108, 119), (66, 64, 87, 89), (70, 65, 88, 84), (76, 94, 107, 118), (71, 66, 89, 85), (823, 67, 149, 825), (76, 80, 98, 94), (79, 60, 109, 108), (75, 79, 97, 93), (80, 78, 96, 98), (46, 47, 104, 103), (73, 75, 93, 91), (835, 72, 151, 839), (119, 106, 103, 104), (106, 107, 102, 103), (110, 112, 113, 111), (114, 110, 111, 109), (101, 100, 115, 105), (100, 99, 116, 115), (111, 113, 118, 117), (109, 111, 117, 108), (105, 115, 110, 114), (115, 116, 112, 110), (117, 118, 107, 106), (108, 117, 106, 119), (45, 46, 103, 102), (62, 76, 118, 113), (94, 45, 102, 107), (71, 85, 112, 116), (121, 123, 141, 139), (21, 12, 134, 136), (123, 128, 146, 141), (13, 26, 137, 135), (125, 127, 145, 143), (8, 0, 129, 133), (124, 125, 143, 142), (4, 8, 133, 131), (120, 122, 140, 138), (135, 137, 140, 144), (133, 129, 141, 146), (131, 133, 146, 138), (130, 136, 143, 145), (132, 130, 145, 139), (136, 134, 142, 143), (129, 132, 139, 141), (137, 131, 138, 140), (812, 135, 144, 814), (127, 121, 139, 145), (0, 6, 132, 129), (26, 4, 131, 137), (128, 120, 138, 146), (797, 13, 135, 812), (122, 126, 144, 140), (811, 124, 142, 815), (6, 2, 130, 132), (2, 21, 136, 130), (67, 69, 148, 149), (69, 63, 147, 148), (74, 77, 152, 150), (72, 74, 150, 151), (12, 802, 813, 134), (134, 813, 815, 142), (126, 810, 814, 144), (19, 805, 809, 43), (10, 18, 800, 796), (16, 10, 796, 799), (14, 798, 802, 12), (18, 11, 801, 800), (124, 811, 807, 40), (14, 16, 799, 798), (148, 147, 826, 827), (149, 148, 827, 825), (87, 64, 822, 817), (63, 824, 826, 147), (63, 68, 821, 824), (64, 67, 823, 822), (68, 82, 816, 821), (81, 87, 817, 818), (82, 86, 819, 816), (83, 81, 818, 820), (86, 83, 820, 819), (151, 150, 837, 839), (150, 152, 838, 837), (96, 78, 836, 832), (78, 72, 835, 836), (77, 73, 833, 834), (77, 834, 838, 152), (73, 91, 831, 833), (95, 92, 829, 830), (92, 90, 828, 829), (91, 95, 830, 831), (90, 96, 832, 828), (178, 172, 155, 166), (176, 173, 159, 162), (177, 174, 157, 168), (175, 171, 153, 164), (169, 161, 156, 165), (167, 160, 161, 169), (174, 175, 164, 157), (172, 176, 162, 155), (158, 167, 169, 163), (163, 169, 165, 154), (173, 177, 168, 159), (171, 178, 166, 153), (162, 159, 170), (164, 153, 170), (166, 155, 170), (168, 157, 170), (157, 164, 170), (159, 168, 170), (155, 162, 170), (153, 166, 170), (299, 306, 178, 171), (301, 305, 177, 173), (300, 304, 176, 172), (302, 303, 175, 174), (303, 299, 171, 175), (305, 302, 174, 177), (304, 301, 173, 176), (306, 300, 172, 178), (204, 198, 181, 192), (202, 199, 185, 188), (203, 200, 183, 194), (201, 197, 179, 190), (195, 187, 182, 191), (193, 186, 187, 195), (200, 201, 190, 183), (198, 202, 188, 181), (184, 193, 195, 189), (189, 195, 191, 180), (199, 203, 194, 185), (197, 204, 192, 179), (188, 185, 196), (190, 179, 196), (192, 181, 196), (194, 183, 196), (183, 190, 196), (185, 194, 196), (181, 188, 196), (179, 192, 196), (315, 322, 204, 197), (317, 321, 203, 199), (316, 320, 202, 198), (318, 319, 201, 200), (319, 315, 197, 201), (321, 318, 200, 203), (320, 317, 199, 202), (322, 316, 198, 204), (230, 218, 207, 224), (228, 214, 211, 225), (229, 220, 209, 226), (227, 216, 205, 223), (221, 217, 208, 213), (219, 221, 213, 212), (226, 209, 216, 227), (224, 207, 214, 228), (210, 215, 221, 219), (215, 206, 217, 221), (225, 211, 220, 229), (223, 205, 218, 230), (214, 222, 211), (216, 222, 205), (218, 222, 207), (220, 222, 209), (209, 222, 216), (211, 222, 220), (207, 222, 214), (205, 222, 218), (283, 223, 230, 290), (285, 225, 229, 289), (284, 224, 228, 288), (286, 226, 227, 287), (287, 227, 223, 283), (289, 229, 226, 286), (288, 228, 225, 285), (290, 230, 224, 284), (256, 250, 233, 244), (254, 251, 237, 240), (255, 252, 235, 246), (253, 249, 231, 242), (247, 239, 234, 243), (245, 238, 239, 247), (252, 253, 242, 235), (250, 254, 240, 233), (236, 245, 247, 241), (241, 247, 243, 232), (251, 255, 246, 237), (249, 256, 244, 231), (240, 237, 248), (242, 231, 248), (244, 233, 248), (246, 235, 248), (235, 242, 248), (237, 246, 248), (233, 240, 248), (231, 244, 248), (307, 314, 256, 249), (309, 313, 255, 251), (308, 312, 254, 250), (310, 311, 253, 252), (311, 307, 249, 253), (313, 310, 252, 255), (312, 309, 251, 254), (314, 308, 250, 256), (282, 270, 259, 276), (280, 266, 263, 277), (281, 272, 261, 278), (279, 268, 257, 275), (273, 269, 260, 265), (271, 273, 265, 264), (278, 261, 268, 279), (276, 259, 266, 280), (262, 267, 273, 271), (267, 258, 269, 273), (277, 263, 272, 281), (275, 257, 270, 282), (266, 274, 263), (268, 274, 257), (270, 274, 259), (272, 274, 261), (261, 274, 268), (263, 274, 272), (259, 274, 266), (257, 274, 270), (291, 275, 282, 298), (293, 277, 281, 297), (292, 276, 280, 296), (294, 278, 279, 295), (295, 279, 275, 291), (297, 281, 278, 294), (296, 280, 277, 293), (298, 282, 276, 292), (549, 552, 632, 629), (304, 300, 580, 584), (290, 284, 564, 570), (524, 528, 608, 604), (543, 540, 620, 623), (293, 297, 577, 573), (537, 531, 611, 617), (283, 290, 570, 563), (318, 321, 601, 598), (558, 557, 637, 638), (307, 311, 591, 587), (554, 550, 630, 634), (303, 302, 582, 583), (530, 529, 609, 610), (544, 541, 621, 624), (292, 296, 576, 572), (535, 532, 612, 615), (285, 289, 569, 565), (529, 523, 603, 609), (317, 320, 600, 597), (559, 555, 635, 639), (310, 313, 593, 590), (550, 549, 629, 630), (299, 303, 583, 579), (542, 546, 626, 622), (294, 295, 575, 574), (536, 533, 613, 616), (527, 524, 604, 607), (284, 288, 568, 564), (316, 322, 602, 596), (560, 556, 636, 640), (309, 312, 592, 589), (551, 547, 627, 631), (322, 315, 595, 602), (302, 305, 585, 582), (541, 542, 622, 621), (295, 291, 571, 575), (534, 538, 618, 614), (528, 525, 605, 608), (286, 287, 567, 566), (180, 191, 330, 323), (186, 193, 329, 325), (182, 187, 328, 324), (184, 189, 327, 326), (189, 180, 323, 327), (193, 184, 326, 329), (187, 186, 325, 328), (191, 182, 324, 330), (232, 243, 338, 331), (238, 245, 337, 333), (234, 239, 336, 332), (236, 241, 335, 334), (241, 232, 331, 335), (245, 236, 334, 337), (239, 238, 333, 336), (243, 234, 332, 338), (154, 165, 346, 339), (160, 167, 345, 341), (156, 161, 344, 340), (158, 163, 343, 342), (163, 154, 339, 343), (167, 158, 342, 345), (161, 160, 341, 344), (165, 156, 340, 346), (258, 347, 354, 269), (264, 349, 353, 271), (260, 348, 352, 265), (262, 350, 351, 267), (267, 351, 347, 258), (271, 353, 350, 262), (265, 352, 349, 264), (269, 354, 348, 260), (206, 355, 362, 217), (212, 357, 361, 219), (208, 356, 360, 213), (210, 358, 359, 215), (215, 359, 355, 206), (219, 361, 358, 210), (213, 360, 357, 212), (217, 362, 356, 208), (424, 421, 501, 504), (441, 437, 517, 521), (417, 414, 494, 497), (434, 427, 507, 514), (407, 403, 483, 487), (402, 398, 478, 482), (389, 392, 472, 469), (378, 377, 457, 458), (380, 383, 463, 460), (364, 368, 448, 444), (426, 420, 500, 506), (440, 436, 516, 520), (416, 413, 493, 496), (377, 371, 451, 457), (433, 429, 509, 513), (409, 406, 486, 489), (419, 426, 506, 499), (398, 397, 477, 478), (394, 390, 470, 474), (370, 369, 449, 450), (381, 384, 464, 461), (439, 438, 518, 519), (418, 412, 492, 498), (375, 372, 452, 455), (432, 428, 508, 512), (369, 363, 443, 449), (408, 405, 485, 488), (421, 425, 505, 501), (399, 395, 475, 479), (411, 418, 498, 491), (390, 389, 469, 470), (386, 382, 462, 466), (435, 439, 519, 515), (376, 373, 453, 456), (431, 430, 510, 511), (410, 404, 484, 490), (367, 364, 444, 447), (420, 424, 504, 500), (400, 396, 476, 480), (413, 417, 497, 493), (330, 324, 404, 410), (328, 325, 405, 408), (329, 326, 406, 409), (327, 323, 403, 407), (326, 327, 407, 406), (324, 328, 408, 404), (325, 329, 409, 405), (323, 330, 410, 403), (338, 332, 412, 418), (336, 333, 413, 416), (337, 334, 414, 417), (335, 331, 411, 415), (334, 335, 415, 414), (332, 336, 416, 412), (333, 337, 417, 413), (331, 338, 418, 411), (346, 340, 420, 426), (344, 341, 421, 424), (345, 342, 422, 425), (343, 339, 419, 423), (342, 343, 423, 422), (340, 344, 424, 420), (341, 345, 425, 421), (339, 346, 426, 419), (354, 434, 428, 348), (352, 432, 429, 349), (353, 433, 430, 350), (351, 431, 427, 347), (350, 430, 431, 351), (348, 428, 432, 352), (349, 429, 433, 353), (347, 427, 434, 354), (362, 442, 436, 356), (360, 440, 437, 357), (361, 441, 438, 358), (359, 439, 435, 355), (358, 438, 439, 359), (356, 436, 440, 360), (357, 437, 441, 361), (355, 435, 442, 362), (515, 450, 449, 522), (517, 444, 448, 521), (516, 443, 447, 520), (518, 445, 446, 519), (519, 446, 450, 515), (521, 448, 445, 518), (520, 447, 444, 517), (522, 449, 443, 516), (507, 458, 457, 514), (509, 452, 456, 513), (508, 451, 455, 512), (510, 453, 454, 511), (511, 454, 458, 507), (513, 456, 453, 510), (512, 455, 452, 509), (514, 457, 451, 508), (499, 506, 465, 466), (501, 505, 464, 460), (500, 504, 463, 459), (502, 503, 462, 461), (503, 499, 466, 462), (505, 502, 461, 464), (504, 501, 460, 463), (506, 500, 459, 465), (491, 498, 473, 474), (493, 497, 472, 468), (492, 496, 471, 467), (494, 495, 470, 469), (495, 491, 474, 470), (497, 494, 469, 472), (496, 493, 468, 471), (498, 492, 467, 473), (483, 490, 481, 482), (485, 489, 480, 476), (484, 488, 479, 475), (486, 487, 478, 477), (487, 483, 482, 478), (489, 486, 477, 480), (488, 485, 476, 479), (490, 484, 475, 481), (363, 367, 447, 443), (379, 385, 465, 459), (428, 434, 514, 508), (388, 391, 471, 468), (372, 376, 456, 452), (385, 386, 466, 465), (397, 400, 480, 477), (406, 407, 487, 486), (415, 411, 491, 495), (442, 435, 515, 522), (425, 422, 502, 505), (365, 366, 446, 445), (429, 432, 512, 509), (371, 375, 455, 451), (387, 393, 473, 467), (436, 442, 522, 516), (384, 380, 460, 464), (396, 399, 479, 476), (393, 394, 474, 473), (404, 408, 488, 484), (414, 415, 495, 494), (423, 419, 499, 503), (366, 370, 450, 446), (430, 433, 513, 510), (373, 374, 454, 453), (437, 440, 520, 517), (395, 401, 481, 475), (383, 379, 459, 463), (392, 388, 468, 472), (405, 409, 489, 485), (412, 416, 496, 492), (401, 402, 482, 481), (422, 423, 503, 502), (368, 365, 445, 448), (427, 431, 511, 507), (374, 378, 458, 454), (438, 441, 521, 518), (382, 381, 461, 462), (391, 387, 467, 471), (403, 410, 490, 483), (402, 401, 529, 530), (396, 400, 528, 524), (395, 399, 527, 523), (397, 398, 526, 525), (398, 402, 530, 526), (400, 397, 525, 528), (399, 396, 524, 527), (401, 395, 523, 529), (394, 393, 537, 538), (388, 392, 536, 532), (387, 391, 535, 531), (389, 390, 534, 533), (390, 394, 538, 534), (392, 389, 533, 536), (391, 388, 532, 535), (393, 387, 531, 537), (386, 385, 545, 546), (380, 384, 544, 540), (379, 383, 543, 539), (381, 382, 542, 541), (382, 386, 546, 542), (384, 381, 541, 544), (383, 380, 540, 543), (385, 379, 539, 545), (378, 554, 553, 377), (372, 548, 552, 376), (371, 547, 551, 375), (373, 549, 550, 374), (374, 550, 554, 378), (376, 552, 549, 373), (375, 551, 548, 372), (377, 553, 547, 371), (370, 562, 561, 369), (364, 556, 560, 368), (363, 555, 559, 367), (365, 557, 558, 366), (366, 558, 562, 370), (368, 560, 557, 365), (367, 559, 556, 364), (369, 561, 555, 363), (641, 570, 564, 635), (639, 568, 565, 636), (640, 569, 566, 637), (638, 567, 563, 642), (637, 566, 567, 638), (635, 564, 568, 639), (636, 565, 569, 640), (642, 563, 570, 641), (633, 578, 572, 627), (631, 576, 573, 628), (632, 577, 574, 629), (630, 575, 571, 634), (629, 574, 575, 630), (627, 572, 576, 631), (628, 573, 577, 632), (634, 571, 578, 633), (625, 619, 580, 586), (623, 620, 581, 584), (624, 621, 582, 585), (622, 626, 579, 583), (621, 622, 583, 582), (619, 623, 584, 580), (620, 624, 585, 581), (626, 625, 586, 579), (617, 611, 588, 594), (615, 612, 589, 592), (616, 613, 590, 593), (614, 618, 587, 591), (613, 614, 591, 590), (611, 615, 592, 588), (612, 616, 593, 589), (618, 617, 594, 587), (609, 603, 596, 602), (607, 604, 597, 600), (608, 605, 598, 601), (606, 610, 595, 599), (605, 606, 599, 598), (603, 607, 600, 596), (604, 608, 601, 597), (610, 609, 602, 595), (311, 310, 590, 591), (538, 537, 617, 618), (562, 558, 638, 642), (315, 319, 599, 595), (291, 298, 578, 571), (545, 539, 619, 625), (288, 285, 565, 568), (305, 301, 581, 585), (523, 527, 607, 603), (548, 551, 631, 628), (532, 536, 616, 612), (298, 292, 572, 578), (312, 308, 588, 592), (557, 560, 640, 637), (546, 545, 625, 626), (319, 318, 598, 599), (306, 299, 579, 586), (525, 526, 606, 605), (289, 286, 566, 569), (547, 553, 633, 627), (531, 535, 615, 611), (296, 293, 573, 576), (313, 309, 589, 593), (556, 559, 639, 636), (540, 544, 624, 620), (300, 306, 586, 580), (320, 316, 596, 600), (553, 554, 634, 633), (526, 530, 610, 606), (287, 283, 563, 567), (297, 294, 574, 577), (314, 307, 587, 594), (533, 534, 614, 613), (555, 561, 641, 635), (539, 543, 623, 619), (301, 304, 584, 581), (321, 317, 597, 601), (552, 548, 628, 632), (308, 314, 594, 588), (561, 562, 642, 641), (663, 669, 647, 648), (650, 649, 645, 646), (667, 682, 686, 662), (810, 806, 679, 769), (652, 651, 643, 644), (644, 643, 649, 650), (648, 647, 651, 652), (665, 680, 682, 667), (803, 658, 662, 805), (668, 653, 661, 672), (671, 659, 653, 668), (670, 664, 655, 657), (672, 661, 654, 663), (804, 660, 658, 803), (765, 684, 677, 763), (766, 675, 674, 764), (801, 797, 656, 654), (670, 657, 659, 671), (646, 670, 671, 650), (652, 672, 663, 648), (646, 645, 664, 670), (650, 671, 668, 644), (644, 668, 672, 652), (658, 665, 667, 662), (660, 666, 665, 658), (768, 678, 683, 767), (660, 685, 681, 666), (654, 656, 669, 663), (735, 693, 695, 738), (733, 694, 693, 735), (738, 695, 696, 734), (739, 692, 694, 733), (809, 686, 679, 806), (807, 683, 685, 808), (686, 682, 684, 679), (683, 678, 681, 685), (764, 674, 673, 770), (770, 673, 678, 768), (763, 677, 676, 771), (804, 808, 685, 660), (771, 676, 675, 766), (666, 681, 680, 665), (769, 679, 684, 765), (692, 687, 688, 694), (695, 690, 691, 696), (694, 688, 689, 693), (693, 689, 690, 695), (734, 696, 691, 736), (674, 742, 759, 714), (741, 687, 692, 739), (736, 691, 690, 740), (708, 748, 744, 676), (737, 688, 687, 741), (728, 705, 704, 732), (690, 747, 762, 740), (727, 702, 703, 731), (732, 704, 699, 730), (728, 755, 756, 705), (725, 700, 702, 727), (730, 699, 698, 724), (729, 697, 700, 725), (724, 698, 701, 726), (726, 701, 697, 729), (680, 712, 706, 682), (681, 710, 712, 680), (682, 706, 711, 684), (678, 707, 710, 681), (684, 711, 713, 677), (676, 744, 743, 675), (673, 709, 707, 678), (677, 713, 708, 676), (731, 757, 748, 708), (674, 714, 709, 673), (705, 719, 723, 704), (703, 752, 757, 731), (702, 718, 722, 703), (704, 723, 721, 699), (675, 743, 742, 674), (700, 716, 718, 702), (699, 721, 715, 698), (697, 720, 716, 700), (698, 715, 717, 701), (701, 717, 720, 697), (711, 725, 727, 713), (740, 762, 751, 722), (709, 732, 730, 707), (713, 727, 731, 708), (719, 761, 750, 737), (714, 728, 732, 709), (823, 825, 792, 710), (719, 737, 741, 723), (722, 751, 752, 703), (718, 736, 740, 722), (723, 741, 739, 721), (689, 746, 747, 690), (716, 734, 736, 718), (835, 839, 794, 715), (762, 747, 746, 749), (749, 746, 745, 750), (753, 754, 756, 755), (757, 752, 754, 753), (744, 748, 758, 743), (743, 758, 759, 742), (754, 760, 761, 756), (752, 751, 760, 754), (748, 757, 753, 758), (758, 753, 755, 759), (760, 749, 750, 761), (751, 762, 749, 760), (688, 745, 746, 689), (705, 756, 761, 719), (737, 750, 745, 688), (714, 759, 755, 728), (764, 782, 784, 766), (664, 779, 777, 655), (766, 784, 789, 771), (656, 778, 780, 669), (768, 786, 788, 770), (651, 776, 772, 643), (767, 785, 786, 768), (647, 774, 776, 651), (763, 781, 783, 765), (778, 787, 783, 780), (776, 789, 784, 772), (774, 781, 789, 776), (773, 788, 786, 779), (775, 782, 788, 773), (779, 786, 785, 777), (772, 784, 782, 775), (780, 783, 781, 774), (812, 814, 787, 778), (770, 788, 782, 764), (643, 772, 775, 649), (669, 780, 774, 647), (771, 789, 781, 763), (797, 812, 778, 656), (765, 783, 787, 769), (811, 815, 785, 767), (649, 775, 773, 645), (645, 773, 779, 664), (710, 792, 791, 712), (712, 791, 790, 706), (717, 793, 795, 720), (715, 794, 793, 717), (655, 777, 813, 802), (777, 785, 815, 813), (769, 787, 814, 810), (662, 686, 809, 805), (653, 796, 800, 661), (659, 799, 796, 653), (657, 655, 802, 798), (661, 800, 801, 654), (767, 683, 807, 811), (657, 798, 799, 659), (791, 827, 826, 790), (792, 825, 827, 791), (730, 817, 822, 707), (706, 790, 826, 824), (706, 824, 821, 711), (707, 822, 823, 710), (711, 821, 816, 725), (724, 818, 817, 730), (725, 816, 819, 729), (726, 820, 818, 724), (729, 819, 820, 726), (794, 839, 837, 793), (793, 837, 838, 795), (739, 832, 836, 721), (721, 836, 835, 715), (720, 834, 833, 716), (720, 795, 838, 834), (716, 833, 831, 734), (738, 830, 829, 735), (735, 829, 828, 733), (734, 831, 830, 738), (733, 828, 832, 739), (865, 853, 842, 859), (863, 849, 846, 860), (864, 855, 844, 861), (862, 851, 840, 858), (856, 852, 843, 848), (854, 856, 848, 847), (861, 844, 851, 862), (859, 842, 849, 863), (845, 850, 856, 854), (850, 841, 852, 856), (860, 846, 855, 864), (858, 840, 853, 865), (849, 857, 846), (851, 857, 840), (853, 857, 842), (855, 857, 844), (844, 857, 851), (846, 857, 855), (842, 857, 849), (840, 857, 853), (986, 858, 865, 993), (988, 860, 864, 992), (987, 859, 863, 991), (989, 861, 862, 990), (990, 862, 858, 986), (992, 864, 861, 989), (991, 863, 860, 988), (993, 865, 859, 987), (891, 879, 868, 885), (889, 875, 872, 886), (890, 881, 870, 887), (888, 877, 866, 884), (882, 878, 869, 874), (880, 882, 874, 873), (887, 870, 877, 888), (885, 868, 875, 889), (871, 876, 882, 880), (876, 867, 878, 882), (886, 872, 881, 890), (884, 866, 879, 891), (875, 883, 872), (877, 883, 866), (879, 883, 868), (881, 883, 870), (870, 883, 877), (872, 883, 881), (868, 883, 875), (866, 883, 879), (1002, 884, 891, 1009), (1004, 886, 890, 1008), (1003, 885, 889, 1007), (1005, 887, 888, 1006), (1006, 888, 884, 1002), (1008, 890, 887, 1005), (1007, 889, 886, 1004), (1009, 891, 885, 1003), (917, 911, 894, 905), (915, 912, 898, 901), (916, 913, 896, 907), (914, 910, 892, 903), (908, 900, 895, 904), (906, 899, 900, 908), (913, 914, 903, 896), (911, 915, 901, 894), (897, 906, 908, 902), (902, 908, 904, 893), (912, 916, 907, 898), (910, 917, 905, 892), (901, 898, 909), (903, 892, 909), (905, 894, 909), (907, 896, 909), (896, 903, 909), (898, 907, 909), (894, 901, 909), (892, 905, 909), (970, 977, 917, 910), (972, 976, 916, 912), (971, 975, 915, 911), (973, 974, 914, 913), (974, 970, 910, 914), (976, 973, 913, 916), (975, 972, 912, 915), (977, 971, 911, 917), (943, 931, 920, 937), (941, 927, 924, 938), (942, 933, 922, 939), (940, 929, 918, 936), (934, 930, 921, 926), (932, 934, 926, 925), (939, 922, 929, 940), (937, 920, 927, 941), (923, 928, 934, 932), (928, 919, 930, 934), (938, 924, 933, 942), (936, 918, 931, 943), (927, 935, 924), (929, 935, 918), (931, 935, 920), (933, 935, 922), (922, 935, 929), (924, 935, 933), (920, 935, 927), (918, 935, 931), (994, 936, 943, 1001), (996, 938, 942, 1000), (995, 937, 941, 999), (997, 939, 940, 998), (998, 940, 936, 994), (1000, 942, 939, 997), (999, 941, 938, 996), (1001, 943, 937, 995), (969, 963, 946, 957), (967, 964, 950, 953), (968, 965, 948, 959), (966, 962, 944, 955), (960, 952, 947, 956), (958, 951, 952, 960), (965, 966, 955, 948), (963, 967, 953, 946), (949, 958, 960, 954), (954, 960, 956, 945), (964, 968, 959, 950), (962, 969, 957, 944), (953, 950, 961), (955, 944, 961), (957, 946, 961), (959, 948, 961), (948, 955, 961), (950, 959, 961), (946, 953, 961), (944, 957, 961), (978, 985, 969, 962), (980, 984, 968, 964), (979, 983, 967, 963), (981, 982, 966, 965), (982, 978, 962, 966), (984, 981, 965, 968), (983, 980, 964, 967), (985, 979, 963, 969), (1236, 1316, 1319, 1239), (991, 1271, 1267, 987), (977, 1257, 1251, 971), (1211, 1291, 1295, 1215), (1230, 1310, 1307, 1227), (980, 1260, 1264, 984), (1224, 1304, 1298, 1218), (970, 1250, 1257, 977), (1005, 1285, 1288, 1008), (1245, 1325, 1324, 1244), (994, 1274, 1278, 998), (1241, 1321, 1317, 1237), (990, 1270, 1269, 989), (1217, 1297, 1296, 1216), (1231, 1311, 1308, 1228), (979, 1259, 1263, 983), (1222, 1302, 1299, 1219), (972, 1252, 1256, 976), (1216, 1296, 1290, 1210), (1004, 1284, 1287, 1007), (1246, 1326, 1322, 1242), (997, 1277, 1280, 1000), (1237, 1317, 1316, 1236), (986, 1266, 1270, 990), (1229, 1309, 1313, 1233), (981, 1261, 1262, 982), (1223, 1303, 1300, 1220), (1214, 1294, 1291, 1211), (971, 1251, 1255, 975), (1003, 1283, 1289, 1009), (1247, 1327, 1323, 1243), (996, 1276, 1279, 999), (1238, 1318, 1314, 1234), (1009, 1289, 1282, 1002), (989, 1269, 1272, 992), (1228, 1308, 1309, 1229), (982, 1262, 1258, 978), (1221, 1301, 1305, 1225), (1215, 1295, 1292, 1212), (973, 1253, 1254, 974), (867, 1010, 1017, 878), (873, 1012, 1016, 880), (869, 1011, 1015, 874), (871, 1013, 1014, 876), (876, 1014, 1010, 867), (880, 1016, 1013, 871), (874, 1015, 1012, 873), (878, 1017, 1011, 869), (919, 1018, 1025, 930), (925, 1020, 1024, 932), (921, 1019, 1023, 926), (923, 1021, 1022, 928), (928, 1022, 1018, 919), (932, 1024, 1021, 923), (926, 1023, 1020, 925), (930, 1025, 1019, 921), (841, 1026, 1033, 852), (847, 1028, 1032, 854), (843, 1027, 1031, 848), (845, 1029, 1030, 850), (850, 1030, 1026, 841), (854, 1032, 1029, 845), (848, 1031, 1028, 847), (852, 1033, 1027, 843), (945, 956, 1041, 1034), (951, 958, 1040, 1036), (947, 952, 1039, 1035), (949, 954, 1038, 1037), (954, 945, 1034, 1038), (958, 949, 1037, 1040), (952, 951, 1036, 1039), (956, 947, 1035, 1041), (893, 904, 1049, 1042), (899, 906, 1048, 1044), (895, 900, 1047, 1043), (897, 902, 1046, 1045), (902, 893, 1042, 1046), (906, 897, 1045, 1048), (900, 899, 1044, 1047), (904, 895, 1043, 1049), (1111, 1191, 1188, 1108), (1128, 1208, 1204, 1124), (1104, 1184, 1181, 1101), (1121, 1201, 1194, 1114), (1094, 1174, 1170, 1090), (1089, 1169, 1165, 1085), (1076, 1156, 1159, 1079), (1065, 1145, 1144, 1064), (1067, 1147, 1150, 1070), (1051, 1131, 1135, 1055), (1113, 1193, 1187, 1107), (1127, 1207, 1203, 1123), (1103, 1183, 1180, 1100), (1064, 1144, 1138, 1058), (1120, 1200, 1196, 1116), (1096, 1176, 1173, 1093), (1106, 1186, 1193, 1113), (1085, 1165, 1164, 1084), (1081, 1161, 1157, 1077), (1057, 1137, 1136, 1056), (1068, 1148, 1151, 1071), (1126, 1206, 1205, 1125), (1105, 1185, 1179, 1099), (1062, 1142, 1139, 1059), (1119, 1199, 1195, 1115), (1056, 1136, 1130, 1050), (1095, 1175, 1172, 1092), (1108, 1188, 1192, 1112), (1086, 1166, 1162, 1082), (1098, 1178, 1185, 1105), (1077, 1157, 1156, 1076), (1073, 1153, 1149, 1069), (1122, 1202, 1206, 1126), (1063, 1143, 1140, 1060), (1118, 1198, 1197, 1117), (1097, 1177, 1171, 1091), (1054, 1134, 1131, 1051), (1107, 1187, 1191, 1111), (1087, 1167, 1163, 1083), (1100, 1180, 1184, 1104), (1017, 1097, 1091, 1011), (1015, 1095, 1092, 1012), (1016, 1096, 1093, 1013), (1014, 1094, 1090, 1010), (1013, 1093, 1094, 1014), (1011, 1091, 1095, 1015), (1012, 1092, 1096, 1016), (1010, 1090, 1097, 1017), (1025, 1105, 1099, 1019), (1023, 1103, 1100, 1020), (1024, 1104, 1101, 1021), (1022, 1102, 1098, 1018), (1021, 1101, 1102, 1022), (1019, 1099, 1103, 1023), (1020, 1100, 1104, 1024), (1018, 1098, 1105, 1025), (1033, 1113, 1107, 1027), (1031, 1111, 1108, 1028), (1032, 1112, 1109, 1029), (1030, 1110, 1106, 1026), (1029, 1109, 1110, 1030), (1027, 1107, 1111, 1031), (1028, 1108, 1112, 1032), (1026, 1106, 1113, 1033), (1041, 1035, 1115, 1121), (1039, 1036, 1116, 1119), (1040, 1037, 1117, 1120), (1038, 1034, 1114, 1118), (1037, 1038, 1118, 1117), (1035, 1039, 1119, 1115), (1036, 1040, 1120, 1116), (1034, 1041, 1121, 1114), (1049, 1043, 1123, 1129), (1047, 1044, 1124, 1127), (1048, 1045, 1125, 1128), (1046, 1042, 1122, 1126), (1045, 1046, 1126, 1125), (1043, 1047, 1127, 1123), (1044, 1048, 1128, 1124), (1042, 1049, 1129, 1122), (1202, 1209, 1136, 1137), (1204, 1208, 1135, 1131), (1203, 1207, 1134, 1130), (1205, 1206, 1133, 1132), (1206, 1202, 1137, 1133), (1208, 1205, 1132, 1135), (1207, 1204, 1131, 1134), (1209, 1203, 1130, 1136), (1194, 1201, 1144, 1145), (1196, 1200, 1143, 1139), (1195, 1199, 1142, 1138), (1197, 1198, 1141, 1140), (1198, 1194, 1145, 1141), (1200, 1197, 1140, 1143), (1199, 1196, 1139, 1142), (1201, 1195, 1138, 1144), (1186, 1153, 1152, 1193), (1188, 1147, 1151, 1192), (1187, 1146, 1150, 1191), (1189, 1148, 1149, 1190), (1190, 1149, 1153, 1186), (1192, 1151, 1148, 1189), (1191, 1150, 1147, 1188), (1193, 1152, 1146, 1187), (1178, 1161, 1160, 1185), (1180, 1155, 1159, 1184), (1179, 1154, 1158, 1183), (1181, 1156, 1157, 1182), (1182, 1157, 1161, 1178), (1184, 1159, 1156, 1181), (1183, 1158, 1155, 1180), (1185, 1160, 1154, 1179), (1170, 1169, 1168, 1177), (1172, 1163, 1167, 1176), (1171, 1162, 1166, 1175), (1173, 1164, 1165, 1174), (1174, 1165, 1169, 1170), (1176, 1167, 1164, 1173), (1175, 1166, 1163, 1172), (1177, 1168, 1162, 1171), (1050, 1130, 1134, 1054), (1066, 1146, 1152, 1072), (1115, 1195, 1201, 1121), (1075, 1155, 1158, 1078), (1059, 1139, 1143, 1063), (1072, 1152, 1153, 1073), (1084, 1164, 1167, 1087), (1093, 1173, 1174, 1094), (1102, 1182, 1178, 1098), (1129, 1209, 1202, 1122), (1112, 1192, 1189, 1109), (1052, 1132, 1133, 1053), (1116, 1196, 1199, 1119), (1058, 1138, 1142, 1062), (1074, 1154, 1160, 1080), (1123, 1203, 1209, 1129), (1071, 1151, 1147, 1067), (1083, 1163, 1166, 1086), (1080, 1160, 1161, 1081), (1091, 1171, 1175, 1095), (1101, 1181, 1182, 1102), (1110, 1190, 1186, 1106), (1053, 1133, 1137, 1057), (1117, 1197, 1200, 1120), (1060, 1140, 1141, 1061), (1124, 1204, 1207, 1127), (1082, 1162, 1168, 1088), (1070, 1150, 1146, 1066), (1079, 1159, 1155, 1075), (1092, 1172, 1176, 1096), (1099, 1179, 1183, 1103), (1088, 1168, 1169, 1089), (1109, 1189, 1190, 1110), (1055, 1135, 1132, 1052), (1114, 1194, 1198, 1118), (1061, 1141, 1145, 1065), (1125, 1205, 1208, 1128), (1069, 1149, 1148, 1068), (1078, 1158, 1154, 1074), (1090, 1170, 1177, 1097), (1089, 1217, 1216, 1088), (1083, 1211, 1215, 1087), (1082, 1210, 1214, 1086), (1084, 1212, 1213, 1085), (1085, 1213, 1217, 1089), (1087, 1215, 1212, 1084), (1086, 1214, 1211, 1083), (1088, 1216, 1210, 1082), (1081, 1225, 1224, 1080), (1075, 1219, 1223, 1079), (1074, 1218, 1222, 1078), (1076, 1220, 1221, 1077), (1077, 1221, 1225, 1081), (1079, 1223, 1220, 1076), (1078, 1222, 1219, 1075), (1080, 1224, 1218, 1074), (1073, 1233, 1232, 1072), (1067, 1227, 1231, 1071), (1066, 1226, 1230, 1070), (1068, 1228, 1229, 1069), (1069, 1229, 1233, 1073), (1071, 1231, 1228, 1068), (1070, 1230, 1227, 1067), (1072, 1232, 1226, 1066), (1065, 1064, 1240, 1241), (1059, 1063, 1239, 1235), (1058, 1062, 1238, 1234), (1060, 1061, 1237, 1236), (1061, 1065, 1241, 1237), (1063, 1060, 1236, 1239), (1062, 1059, 1235, 1238), (1064, 1058, 1234, 1240), (1057, 1056, 1248, 1249), (1051, 1055, 1247, 1243), (1050, 1054, 1246, 1242), (1052, 1053, 1245, 1244), (1053, 1057, 1249, 1245), (1055, 1052, 1244, 1247), (1054, 1051, 1243, 1246), (1056, 1050, 1242, 1248), (1328, 1322, 1251, 1257), (1326, 1323, 1252, 1255), (1327, 1324, 1253, 1256), (1325, 1329, 1250, 1254), (1324, 1325, 1254, 1253), (1322, 1326, 1255, 1251), (1323, 1327, 1256, 1252), (1329, 1328, 1257, 1250), (1320, 1314, 1259, 1265), (1318, 1315, 1260, 1263), (1319, 1316, 1261, 1264), (1317, 1321, 1258, 1262), (1316, 1317, 1262, 1261), (1314, 1318, 1263, 1259), (1315, 1319, 1264, 1260), (1321, 1320, 1265, 1258), (1312, 1273, 1267, 1306), (1310, 1271, 1268, 1307), (1311, 1272, 1269, 1308), (1309, 1270, 1266, 1313), (1308, 1269, 1270, 1309), (1306, 1267, 1271, 1310), (1307, 1268, 1272, 1311), (1313, 1266, 1273, 1312), (1304, 1281, 1275, 1298), (1302, 1279, 1276, 1299), (1303, 1280, 1277, 1300), (1301, 1278, 1274, 1305), (1300, 1277, 1278, 1301), (1298, 1275, 1279, 1302), (1299, 1276, 1280, 1303), (1305, 1274, 1281, 1304), (1296, 1289, 1283, 1290), (1294, 1287, 1284, 1291), (1295, 1288, 1285, 1292), (1293, 1286, 1282, 1297), (1292, 1285, 1286, 1293), (1290, 1283, 1287, 1294), (1291, 1284, 1288, 1295), (1297, 1282, 1289, 1296), (998, 1278, 1277, 997), (1225, 1305, 1304, 1224), (1249, 1329, 1325, 1245), (1002, 1282, 1286, 1006), (978, 1258, 1265, 985), (1232, 1312, 1306, 1226), (975, 1255, 1252, 972), (992, 1272, 1268, 988), (1210, 1290, 1294, 1214), (1235, 1315, 1318, 1238), (1219, 1299, 1303, 1223), (985, 1265, 1259, 979), (999, 1279, 1275, 995), (1244, 1324, 1327, 1247), (1233, 1313, 1312, 1232), (1006, 1286, 1285, 1005), (993, 1273, 1266, 986), (1212, 1292, 1293, 1213), (976, 1256, 1253, 973), (1234, 1314, 1320, 1240), (1218, 1298, 1302, 1222), (983, 1263, 1260, 980), (1000, 1280, 1276, 996), (1243, 1323, 1326, 1246), (1227, 1307, 1311, 1231), (987, 1267, 1273, 993), (1007, 1287, 1283, 1003), (1240, 1320, 1321, 1241), (1213, 1293, 1297, 1217), (974, 1254, 1250, 970), (984, 1264, 1261, 981), (1001, 1281, 1274, 994), (1220, 1300, 1301, 1221), (1242, 1322, 1328, 1248), (1226, 1306, 1310, 1230), (988, 1268, 1271, 991), (1008, 1288, 1284, 1004), (1239, 1319, 1315, 1235), (995, 1275, 1281, 1001), (1248, 1328, 1329, 1249)])
me_cube_001.use_remesh_preserve_volume = False
me_cube_001.use_remesh_preserve_attributes = False
me_cube_001.use_mirror_vertex_groups = False
me_cube_001.update()
arm_armature = bpy.data.armatures.new('Armature')  # bones are not reproduced

# ---- objects
ob_armature = bpy.data.objects.new('Armature', arm_armature)
ob_cube = bpy.data.objects.new('Cube', me_cube_001)

# ---- transforms, parenting, visibility, modifiers, constraints
ob_armature.location = (0.0, 0.0, 0.6588)
ob_armature.show_in_front = True
ob_armature.lineart.crease_threshold = 0.0
ob_cube.parent = ob_armature
ob_cube.location = (0.0001968, 0.0, 2.292)
ob_cube.scale = (1.222, 0.1044, 0.08722)
ob_cube.lineart.crease_threshold = 0.0
_vg = ob_cube.vertex_groups.new(name='Bone')
_vg.add([0, 1, 2, 3, 4, 5, 6, 7, 8, 9, 10, 11, 12, 13, 14, 15, 16, 17, 18, 19, 20, 21, 22, 23, 24, 25, 26, 27, 28, 29, 30, 31, 32, 33, 34, 35, 36, 37, 38, 39, 40, 41, 42, 43, 44, 45, 46, 47, 48, 49, 50, 51, 52, 53, 54, 55, 56, 57, 58, 59, 60, 61, 62, 63, 64, 65, 66, 67, 68, 69, 70, 71, 72, 73, 74, 75, 76, 77, 78, 79, 80, 81, 82, 83, 84, 85, 86, 87, 88, 89, 90, 91, 92, 93, 94, 95, 96, 97, 98, 99, 100, 101, 102, 103, 104, 105, 106, 107, 108, 109, 110, 111, 112, 113, 114, 115, 116, 117, 118, 119, 120, 121, 122, 123, 124, 125, 126, 127, 128, 129, 130, 131, 132, 133, 134, 135, 136, 137, 138, 139, 140, 141, 142, 143, 144, 145, 146, 147, 148, 149, 150, 151, 152, 153, 154, 155, 156, 157, 158, 159, 160, 161, 162, 163, 164, 165, 166, 167, 168, 169, 170, 171, 172, 173, 174, 175, 176, 177, 178, 179, 180, 181, 182, 183, 184, 185, 186, 187, 188, 189, 190, 191, 192, 193, 194, 195, 196, 197, 198, 199, 200, 201, 202, 203, 204, 205, 206, 207, 208, 209, 210, 211, 212, 213, 214, 215, 216, 217, 218, 219, 220, 221, 222, 223, 224, 225, 226, 227, 228, 229, 230, 231, 232, 233, 234, 235, 236, 237, 238, 239, 240, 241, 242, 243, 244, 245, 246, 247, 248, 249, 250, 251, 252, 253, 254, 255, 256, 257, 258, 259, 260, 261, 262, 263, 264, 265, 266, 267, 268, 269, 270, 271, 272, 273, 274, 275, 276, 277, 278, 279, 280, 281, 282, 283, 284, 285, 286, 287, 288, 289, 290, 291, 292, 293, 294, 295, 296, 297, 298, 299, 300, 301, 302, 303, 304, 305, 306, 307, 308, 309, 310, 311, 312, 313, 314, 315, 316, 317, 318, 319, 320, 321, 322, 323, 324, 325, 326, 327, 328, 329, 330, 331, 332, 333, 334, 335, 336, 337, 338, 339, 340, 341, 342, 343, 344, 345, 346, 347, 348, 349, 350, 351, 352, 353, 354, 355, 356, 357, 358, 359, 360, 361, 362, 363, 364, 365, 366, 367, 368, 369, 370, 371, 372, 373, 374, 375, 376, 377, 378, 379, 380, 381, 382, 383, 384, 385, 386, 387, 388, 389, 390, 391, 392, 393, 394, 395, 396, 397, 398, 399, 400, 401, 402, 403, 404, 405, 406, 407, 408, 409, 410, 411, 412, 413, 414, 415, 416, 417, 418, 419, 420, 421, 422, 423, 424, 425, 426, 427, 428, 429, 430, 431, 432, 433, 434, 435, 436, 437, 438, 439, 440, 441, 442, 443, 444, 445, 446, 447, 448, 449, 450, 451, 452, 453, 454, 455, 456, 457, 458, 459, 460, 461, 462, 463, 464, 465, 466, 467, 468, 469, 470, 471, 472, 473, 474, 475, 476, 477, 478, 479, 480, 481, 482, 483, 484, 485, 486, 487, 488, 489, 490, 491, 492, 493, 494, 495, 496, 497, 498, 499, 500, 501, 502, 503, 504, 505, 506, 507, 508, 509, 510, 511, 512, 513, 514, 515, 516, 517, 518, 519, 520, 521, 522, 523, 524, 525, 526, 527, 528, 529, 530, 531, 532, 533, 534, 535, 536, 537, 538, 539, 540, 541, 542, 543, 544, 545, 546, 547, 548, 549, 550, 551, 552, 553, 554, 555, 556, 557, 558, 559, 560, 561, 562, 563, 564, 565, 566, 567, 568, 569, 570, 571, 572, 573, 574, 575, 576, 577, 578, 579, 580, 581, 582, 583, 584, 585, 586, 587, 588, 589, 590, 591, 592, 593, 594, 595, 596, 597, 598, 599, 600, 601, 602, 603, 604, 605, 606, 607, 608, 609, 610, 611, 612, 613, 614, 615, 616, 617, 618, 619, 620, 621, 622, 623, 624, 625, 626, 627, 628, 629, 630, 631, 632, 633, 634, 635, 636, 637, 638, 639, 640, 641, 642, 643, 644, 645, 646, 647, 648, 649, 650, 651, 652, 653, 654, 655, 656, 657, 658, 659, 660, 661, 662, 663, 664, 665, 666, 667, 668, 669, 670, 671, 672, 673, 674, 675, 676, 677, 678, 679, 680, 681, 682, 683, 684, 685, 686, 687, 688, 689, 690, 691, 692, 693, 694, 695, 696, 697, 698, 699, 700, 701, 702, 703, 704, 705, 706, 707, 708, 709, 710, 711, 712, 713, 714, 715, 716, 717, 718, 719, 720, 721, 722, 723, 724, 725, 726, 727, 728, 729, 730, 731, 732, 733, 734, 735, 736, 737, 738, 739, 740, 741, 742, 743, 744, 745, 746, 747, 748, 749, 750, 751, 752, 753, 754, 755, 756, 757, 758, 759, 760, 761, 762, 763, 764, 765, 766, 767, 768, 769, 770, 771, 772, 773, 774, 775, 776, 777, 778, 779, 780, 781, 782, 783, 784, 785, 786, 787, 788, 789, 790, 791, 792, 793, 794, 795, 796, 797, 798, 799, 800, 801, 802, 803, 804, 805, 806, 807, 808, 809, 810, 811, 812, 813, 814, 815, 816, 817, 818, 819, 820, 821, 822, 823, 824, 825, 826, 827, 828, 829, 830, 831, 832, 833, 834, 835, 836, 837, 838, 839, 840, 841, 842, 843, 844, 845, 846, 847, 848, 849, 850, 851, 852, 853, 854, 855, 856, 857, 858, 859, 860, 861, 862, 863, 864, 865, 866, 867, 868, 869, 870, 871, 872, 873, 874, 875, 876, 877, 878, 879, 880, 881, 882, 883, 884, 885, 886, 887, 888, 889, 890, 891, 892, 893, 894, 895, 896, 897, 898, 899, 900, 901, 902, 903, 904, 905, 906, 907, 908, 909, 910, 911, 912, 913, 914, 915, 916, 917, 918, 919, 920, 921, 922, 923, 924, 925, 926, 927, 928, 929, 930, 931, 932, 933, 934, 935, 936, 937, 938, 939, 940, 941, 942, 943, 944, 945, 946, 947, 948, 949, 950, 951, 952, 953, 954, 955, 956, 957, 958, 959, 960, 961, 962, 963, 964, 965, 966, 967, 968, 969, 970, 971, 972, 973, 974, 975, 976, 977, 978, 979, 980, 981, 982, 983, 984, 985, 986, 987, 988, 989, 990, 991, 992, 993, 994, 995, 996, 997, 998, 999, 1000, 1001, 1002, 1003, 1004, 1005, 1006, 1007, 1008, 1009, 1010, 1011, 1012, 1013, 1014, 1015, 1016, 1017, 1018, 1019, 1020, 1021, 1022, 1023, 1024, 1025, 1026, 1027, 1028, 1029, 1030, 1031, 1032, 1033, 1034, 1035, 1036, 1037, 1038, 1039, 1040, 1041, 1042, 1043, 1044, 1045, 1046, 1047, 1048, 1049, 1050, 1051, 1052, 1053, 1054, 1055, 1056, 1057, 1058, 1059, 1060, 1061, 1062, 1063, 1064, 1065, 1066, 1067, 1068, 1069, 1070, 1071, 1072, 1073, 1074, 1075, 1076, 1077, 1078, 1079, 1080, 1081, 1082, 1083, 1084, 1085, 1086, 1087, 1088, 1089, 1090, 1091, 1092, 1093, 1094, 1095, 1096, 1097, 1098, 1099, 1100, 1101, 1102, 1103, 1104, 1105, 1106, 1107, 1108, 1109, 1110, 1111, 1112, 1113, 1114, 1115, 1116, 1117, 1118, 1119, 1120, 1121, 1122, 1123, 1124, 1125, 1126, 1127, 1128, 1129, 1130, 1131, 1132, 1133, 1134, 1135, 1136, 1137, 1138, 1139, 1140, 1141, 1142, 1143, 1144, 1145, 1146, 1147, 1148, 1149, 1150, 1151, 1152, 1153, 1154, 1155, 1156, 1157, 1158, 1159, 1160, 1161, 1162, 1163, 1164, 1165, 1166, 1167, 1168, 1169, 1170, 1171, 1172, 1173, 1174, 1175, 1176, 1177, 1178, 1179, 1180, 1181, 1182, 1183, 1184, 1185, 1186, 1187, 1188, 1189, 1190, 1191, 1192, 1193, 1194, 1195, 1196, 1197, 1198, 1199, 1200, 1201, 1202, 1203, 1204, 1205, 1206, 1207, 1208, 1209, 1210, 1211, 1212, 1213, 1214, 1215, 1216, 1217, 1218, 1219, 1220, 1221, 1222, 1223, 1224, 1225, 1226, 1227, 1228, 1229, 1230, 1231, 1232, 1233, 1234, 1235, 1236, 1237, 1238, 1239, 1240, 1241, 1242, 1243, 1244, 1245, 1246, 1247, 1248, 1249, 1250, 1251, 1252, 1253, 1254, 1255, 1256, 1257, 1258, 1259, 1260, 1261, 1262, 1263, 1264, 1265, 1266, 1267, 1268, 1269, 1270, 1271, 1272, 1273, 1274, 1275, 1276, 1277, 1278, 1279, 1280, 1281, 1282, 1283, 1284, 1285, 1286, 1287, 1288, 1289, 1290, 1291, 1292, 1293, 1294, 1295, 1296, 1297, 1298, 1299, 1300, 1301, 1302, 1303, 1304, 1305, 1306, 1307, 1308, 1309, 1310, 1311, 1312, 1313, 1314, 1315, 1316, 1317, 1318, 1319, 1320, 1321, 1322, 1323, 1324, 1325, 1326, 1327, 1328, 1329], 1.0, 'REPLACE')
_m = ob_cube.modifiers.new('Armature', 'ARMATURE')
_m.object = ob_armature

# ---- collection membership
col_collection_1.objects.link(ob_armature)
col_collection_1.objects.link(ob_cube)

# ---- scene / render settings (as saved in the file)
scene.frame_start = 1; scene.frame_end = 30; scene.frame_set(10)
scene.render.engine = 'BLENDER_EEVEE_NEXT'
scene.render.resolution_percentage = 50
scene.render.dither_intensity = 0.0
scene.cycles.use_denoising = False
scene.cycles.samples = 10
scene.cycles.sampling_pattern = 'TABULATED_SOBOL'
scene.cycles.light_sampling_threshold = 0.0
scene.cycles.use_adaptive_sampling = False
scene.cycles.use_light_tree = False
scene.cycles.blur_glossy = 0.0
scene.cycles.pixel_filter_type = 'GAUSSIAN'
scene.cycles.sample_clamp_indirect = 0.0
scene.view_settings.view_transform = 'Standard'
bpy.context.view_layer.update()

# ---- added for rendering (the .blend has no active camera and no usable light): camera, sun
cam_auto = bpy.data.cameras.new('AutoCamera')
cam_auto.lens = 50.0
cam_auto.sensor_width = 36.0
cam_auto.clip_end = 1000.0
ob_auto_camera = bpy.data.objects.new('AutoCamera', cam_auto)
scene.collection.objects.link(ob_auto_camera)
ob_auto_camera.location = (3.61267, -4.33496, 4.40812)
ob_auto_camera.rotation_euler = (1.09748, -7.21219e-08, 0.694738)
scene.camera = ob_auto_camera
light_auto_sun = bpy.data.lights.new('AutoSun', 'SUN')
light_auto_sun.energy = 3.0
light_auto_sun.angle = 0.0523599
ob_auto_sun = bpy.data.objects.new('AutoSun', light_auto_sun)
scene.collection.objects.link(ob_auto_sun)
ob_auto_sun.rotation_euler = (0.872665, 0.174533, 0.523599)
bpy.context.view_layer.update()
